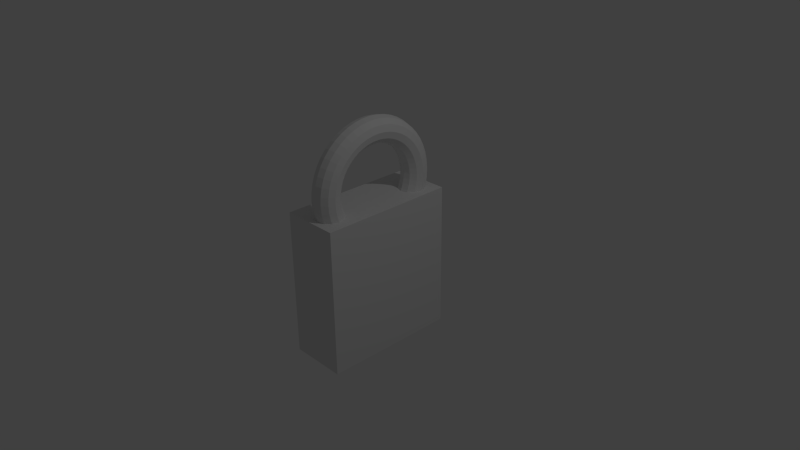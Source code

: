 # Source: lock.blend  (saved by Blender 2.69.0; exported with 4.5.12 LTS)
import bpy
from mathutils import Matrix  # noqa: F401  (used for matrix-valued properties, if any)

bpy.ops.wm.read_factory_settings(use_empty=True)
scene = bpy.context.scene
scene.name = 'Scene'

# ---- collections
col_collection_1 = bpy.data.collections.new('Collection 1'); scene.collection.children.link(col_collection_1)

# ---- world
world_world = bpy.data.worlds.new('World'); scene.world = world_world
world_world.color = (0.05088, 0.05088, 0.05088)
world_world.use_sun_shadow = False
world_world.sun_shadow_jitter_overblur = 0.0
world_world.cycles.sampling_method = 'MANUAL'
world_world.cycles.sample_map_resolution = 256

# ---- cameras
cam_camera = bpy.data.cameras.new('Camera')
cam_camera.clip_end = 100.0
cam_camera.lens = 35.0
cam_camera.sensor_width = 32.0
cam_camera.sensor_height = 18.0
cam_camera.ortho_scale = 7.314
cam_camera.dof.focus_distance = 0.0
cam_camera.dof.aperture_fstop = 128.0

# ---- lights
light_lamp = bpy.data.lights.new('Lamp', 'POINT')
light_lamp.transmission_factor = 0.0
light_lamp.cutoff_distance = 30.0
light_lamp.energy = 100.0
light_lamp.shadow_buffer_clip_start = 1.001
light_lamp.shadow_soft_size = 0.1
light_lamp.shadow_maximum_resolution = 0.006
light_lamp.use_absolute_resolution = True
light_lamp.cycles.use_multiple_importance_sampling = False

# ---- meshes
me_cube = bpy.data.meshes.new('Cube')
me_cube.from_pydata([(-1.0, -1.0, -1.0), (-1.0, 1.0, -1.0), (1.0, 1.0, -1.0), (1.0, -1.0, -1.0), (-1.0, -1.0, 1.0), (-1.0, 1.0, 1.0), (1.0, 1.0, 1.0), (1.0, -1.0, 1.0)], [], [(4, 5, 1, 0), (5, 6, 2, 1), (6, 7, 3, 2), (7, 4, 0, 3), (0, 1, 2, 3), (7, 6, 5, 4)])
_uv = me_cube.uv_layers.new(name='UVMap')
_uv.uv.foreach_set('vector', [0.5429, 0.6176, 0.4571, 0.6176, 0.4571, 0.5319, 0.5429, 0.5319, 0.3714, 0.6176, 0.3714, 0.5319, 0.4571, 0.5319, 0.4571, 0.6176, 0.3714, 0.5319, 0.3714, 0.4461, 0.4571, 0.4461, 0.4571, 0.5319, 0.4571, 0.5319, 0.4571, 0.4461, 0.5429, 0.4461, 0.5429, 0.5319, 0.5429, 0.7034, 0.4571, 0.7034, 0.4571, 0.6176, 0.5429, 0.6176, 0.5429, 0.6176, 0.6286, 0.6176, 0.6286, 0.7034, 0.5429, 0.7034])
me_cube.use_remesh_preserve_volume = False
me_cube.use_remesh_preserve_attributes = False
me_cube.use_mirror_vertex_groups = False
me_cube.update()
me_torus = bpy.data.meshes.new('Torus')
me_torus.from_pydata([(1.25, 0.0, 0.0), (1.217, 0.0, 0.125), (1.125, 0.0, 0.2165), (1.0, 0.0, 0.25), (0.875, 0.0, 0.2165), (0.7835, 0.0, 0.125), (0.75, 0.0, 3.062e-17), (0.7835, 0.0, -0.125), (0.875, 0.0, -0.2165), (1.0, 0.0, -0.25), (1.125, 0.0, -0.2165), (1.217, 0.0, -0.125), (1.239, 0.1632, 0.0), (1.206, 0.1588, 0.125), (1.115, 0.1468, 0.2165), (0.9914, 0.1305, 0.25), (0.8675, 0.1142, 0.2165), (0.7768, 0.1023, 0.125), (0.7436, 0.09789, 3.062e-17), (0.7768, 0.1023, -0.125), (0.8675, 0.1142, -0.2165), (0.9914, 0.1305, -0.25), (1.115, 0.1468, -0.2165), (1.206, 0.1588, -0.125), (1.207, 0.3235, 0.0), (1.175, 0.3149, 0.125), (1.087, 0.2912, 0.2165), (0.9659, 0.2588, 0.25), (0.8452, 0.2265, 0.2165), (0.7568, 0.2028, 0.125), (0.7244, 0.1941, 3.062e-17), (0.7568, 0.2028, -0.125), (0.8452, 0.2265, -0.2165), (0.9659, 0.2588, -0.25), (1.087, 0.2912, -0.2165), (1.175, 0.3149, -0.125), (1.155, 0.4784, 0.0), (1.124, 0.4655, 0.125), (1.039, 0.4305, 0.2165), (0.9239, 0.3827, 0.25), (0.8084, 0.3348, 0.2165), (0.7239, 0.2998, 0.125), (0.6929, 0.287, 3.062e-17), (0.7239, 0.2998, -0.125), (0.8084, 0.3348, -0.2165), (0.9239, 0.3827, -0.25), (1.039, 0.4305, -0.2165), (1.124, 0.4655, -0.125), (1.083, 0.625, 0.0), (1.054, 0.6083, 0.125), (0.9743, 0.5625, 0.2165), (0.866, 0.5, 0.25), (0.7578, 0.4375, 0.2165), (0.6785, 0.3917, 0.125), (0.6495, 0.375, 3.062e-17), (0.6785, 0.3917, -0.125), (0.7578, 0.4375, -0.2165), (0.866, 0.5, -0.25), (0.9743, 0.5625, -0.2165), (1.054, 0.6083, -0.125), (0.9917, 0.761, 0.0), (0.9651, 0.7406, 0.125), (0.8925, 0.6849, 0.2165), (0.7934, 0.6088, 0.25), (0.6942, 0.5327, 0.2165), (0.6216, 0.477, 0.125), (0.595, 0.4566, 3.062e-17), (0.6216, 0.477, -0.125), (0.6942, 0.5327, -0.2165), (0.7934, 0.6088, -0.25), (0.8925, 0.6849, -0.2165), (0.9651, 0.7406, -0.125), (0.8839, 0.8839, 0.0), (0.8602, 0.8602, 0.125), (0.7955, 0.7955, 0.2165), (0.7071, 0.7071, 0.25), (0.6187, 0.6187, 0.2165), (0.554, 0.554, 0.125), (0.5303, 0.5303, 3.062e-17), (0.554, 0.554, -0.125), (0.6187, 0.6187, -0.2165), (0.7071, 0.7071, -0.25), (0.7955, 0.7955, -0.2165), (0.8602, 0.8602, -0.125), (0.761, 0.9917, 0.0), (0.7406, 0.9651, 0.125), (0.6849, 0.8925, 0.2165), (0.6088, 0.7934, 0.25), (0.5327, 0.6942, 0.2165), (0.477, 0.6216, 0.125), (0.4566, 0.595, 3.062e-17), (0.477, 0.6216, -0.125), (0.5327, 0.6942, -0.2165), (0.6088, 0.7934, -0.25), (0.6849, 0.8925, -0.2165), (0.7406, 0.9651, -0.125), (0.625, 1.083, 0.0), (0.6083, 1.054, 0.125), (0.5625, 0.9743, 0.2165), (0.5, 0.866, 0.25), (0.4375, 0.7578, 0.2165), (0.3917, 0.6785, 0.125), (0.375, 0.6495, 3.062e-17), (0.3917, 0.6785, -0.125), (0.4375, 0.7578, -0.2165), (0.5, 0.866, -0.25), (0.5625, 0.9743, -0.2165), (0.6083, 1.054, -0.125), (0.4784, 1.155, 0.0), (0.4655, 1.124, 0.125), (0.4305, 1.039, 0.2165), (0.3827, 0.9239, 0.25), (0.3348, 0.8084, 0.2165), (0.2998, 0.7239, 0.125), (0.287, 0.6929, 3.062e-17), (0.2998, 0.7239, -0.125), (0.3348, 0.8084, -0.2165), (0.3827, 0.9239, -0.25), (0.4305, 1.039, -0.2165), (0.4655, 1.124, -0.125), (0.3235, 1.207, 0.0), (0.3149, 1.175, 0.125), (0.2912, 1.087, 0.2165), (0.2588, 0.9659, 0.25), (0.2265, 0.8452, 0.2165), (0.2028, 0.7568, 0.125), (0.1941, 0.7244, 3.062e-17), (0.2028, 0.7568, -0.125), (0.2265, 0.8452, -0.2165), (0.2588, 0.9659, -0.25), (0.2912, 1.087, -0.2165), (0.3149, 1.175, -0.125), (0.1632, 1.239, 0.0), (0.1588, 1.206, 0.125), (0.1468, 1.115, 0.2165), (0.1305, 0.9914, 0.25), (0.1142, 0.8675, 0.2165), (0.1023, 0.7768, 0.125), (0.09789, 0.7436, 3.062e-17), (0.1023, 0.7768, -0.125), (0.1142, 0.8675, -0.2165), (0.1305, 0.9914, -0.25), (0.1468, 1.115, -0.2165), (0.1588, 1.206, -0.125), (5.96e-08, 1.25, 0.0), (1.192e-07, 1.217, 0.125), (1.192e-07, 1.125, 0.2165), (8.941e-08, 1.0, 0.25), (8.941e-08, 0.875, 0.2165), (5.96e-08, 0.7835, 0.125), (8.941e-08, 0.75, 3.062e-17), (5.96e-08, 0.7835, -0.125), (8.941e-08, 0.875, -0.2165), (8.941e-08, 1.0, -0.25), (1.192e-07, 1.125, -0.2165), (1.192e-07, 1.217, -0.125), (-0.1632, 1.239, 0.0), (-0.1588, 1.206, 0.125), (-0.1468, 1.115, 0.2165), (-0.1305, 0.9914, 0.25), (-0.1142, 0.8675, 0.2165), (-0.1023, 0.7768, 0.125), (-0.09789, 0.7436, 3.062e-17), (-0.1023, 0.7768, -0.125), (-0.1142, 0.8675, -0.2165), (-0.1305, 0.9914, -0.25), (-0.1468, 1.115, -0.2165), (-0.1588, 1.206, -0.125), (-0.3235, 1.207, 0.0), (-0.3149, 1.175, 0.125), (-0.2912, 1.087, 0.2165), (-0.2588, 0.9659, 0.25), (-0.2265, 0.8452, 0.2165), (-0.2028, 0.7568, 0.125), (-0.1941, 0.7244, 3.062e-17), (-0.2028, 0.7568, -0.125), (-0.2265, 0.8452, -0.2165), (-0.2588, 0.9659, -0.25), (-0.2912, 1.087, -0.2165), (-0.3149, 1.175, -0.125), (-0.4784, 1.155, 0.0), (-0.4655, 1.124, 0.125), (-0.4305, 1.039, 0.2165), (-0.3827, 0.9239, 0.25), (-0.3348, 0.8084, 0.2165), (-0.2998, 0.7239, 0.125), (-0.287, 0.6929, 3.062e-17), (-0.2998, 0.7239, -0.125), (-0.3348, 0.8084, -0.2165), (-0.3827, 0.9239, -0.25), (-0.4305, 1.039, -0.2165), (-0.4655, 1.124, -0.125), (-0.625, 1.083, 0.0), (-0.6083, 1.054, 0.125), (-0.5625, 0.9743, 0.2165), (-0.5, 0.866, 0.25), (-0.4375, 0.7578, 0.2165), (-0.3917, 0.6785, 0.125), (-0.375, 0.6495, 3.062e-17), (-0.3917, 0.6785, -0.125), (-0.4375, 0.7578, -0.2165), (-0.5, 0.866, -0.25), (-0.5625, 0.9743, -0.2165), (-0.6083, 1.054, -0.125), (-0.761, 0.9917, 0.0), (-0.7406, 0.9651, 0.125), (-0.6849, 0.8925, 0.2165), (-0.6088, 0.7934, 0.25), (-0.5327, 0.6942, 0.2165), (-0.477, 0.6216, 0.125), (-0.4566, 0.595, 3.062e-17), (-0.477, 0.6216, -0.125), (-0.5327, 0.6942, -0.2165), (-0.6088, 0.7934, -0.25), (-0.6849, 0.8925, -0.2165), (-0.7406, 0.9651, -0.125), (-0.8839, 0.8839, 0.0), (-0.8602, 0.8602, 0.125), (-0.7955, 0.7955, 0.2165), (-0.7071, 0.7071, 0.25), (-0.6187, 0.6187, 0.2165), (-0.554, 0.554, 0.125), (-0.5303, 0.5303, 3.062e-17), (-0.554, 0.554, -0.125), (-0.6187, 0.6187, -0.2165), (-0.7071, 0.7071, -0.25), (-0.7955, 0.7955, -0.2165), (-0.8602, 0.8602, -0.125), (-0.9917, 0.761, 0.0), (-0.9651, 0.7406, 0.125), (-0.8925, 0.6849, 0.2165), (-0.7934, 0.6088, 0.25), (-0.6942, 0.5327, 0.2165), (-0.6216, 0.477, 0.125), (-0.595, 0.4566, 3.062e-17), (-0.6216, 0.477, -0.125), (-0.6942, 0.5327, -0.2165), (-0.7934, 0.6088, -0.25), (-0.8925, 0.6849, -0.2165), (-0.9651, 0.7406, -0.125), (-1.083, 0.625, 0.0), (-1.054, 0.6083, 0.125), (-0.9743, 0.5625, 0.2165), (-0.866, 0.5, 0.25), (-0.7578, 0.4375, 0.2165), (-0.6785, 0.3917, 0.125), (-0.6495, 0.375, 3.062e-17), (-0.6785, 0.3917, -0.125), (-0.7578, 0.4375, -0.2165), (-0.866, 0.5, -0.25), (-0.9743, 0.5625, -0.2165), (-1.054, 0.6083, -0.125), (-1.155, 0.4784, 0.0), (-1.124, 0.4655, 0.125), (-1.039, 0.4305, 0.2165), (-0.9239, 0.3827, 0.25), (-0.8084, 0.3348, 0.2165), (-0.7239, 0.2998, 0.125), (-0.6929, 0.287, 3.062e-17), (-0.7239, 0.2998, -0.125), (-0.8084, 0.3348, -0.2165), (-0.9239, 0.3827, -0.25), (-1.039, 0.4305, -0.2165), (-1.124, 0.4655, -0.125), (-1.207, 0.3235, 0.0), (-1.175, 0.3149, 0.125), (-1.087, 0.2912, 0.2165), (-0.9659, 0.2588, 0.25), (-0.8452, 0.2265, 0.2165), (-0.7568, 0.2028, 0.125), (-0.7244, 0.1941, 3.062e-17), (-0.7568, 0.2028, -0.125), (-0.8452, 0.2265, -0.2165), (-0.9659, 0.2588, -0.25), (-1.087, 0.2912, -0.2165), (-1.175, 0.3149, -0.125), (-1.239, 0.1632, 0.0), (-1.206, 0.1588, 0.125), (-1.115, 0.1468, 0.2165), (-0.9914, 0.1305, 0.25), (-0.8675, 0.1142, 0.2165), (-0.7768, 0.1023, 0.125), (-0.7436, 0.09789, 3.062e-17), (-0.7768, 0.1023, -0.125), (-0.8675, 0.1142, -0.2165), (-0.9914, 0.1305, -0.25), (-1.115, 0.1468, -0.2165), (-1.206, 0.1588, -0.125), (-1.25, 1.093e-07, 0.0), (-1.217, 1.064e-07, 0.125), (-1.125, 9.835e-08, 0.2165), (-1.0, 8.742e-08, 0.25), (-0.875, 7.649e-08, 0.2165), (-0.7835, 6.85e-08, 0.125), (-0.75, 6.557e-08, 3.062e-17), (-0.7835, 6.85e-08, -0.125), (-0.875, 7.649e-08, -0.2165), (-1.0, 8.742e-08, -0.25), (-1.125, 9.835e-08, -0.2165), (-1.217, 1.064e-07, -0.125), (-1.239, -0.1632, 0.0), (-1.206, -0.1588, 0.125), (-1.115, -0.1468, 0.2165), (-0.9914, -0.1305, 0.25), (-0.8675, -0.1142, 0.2165), (-0.7768, -0.1023, 0.125), (-0.7436, -0.09789, 3.062e-17), (-0.7768, -0.1023, -0.125), (-0.8675, -0.1142, -0.2165), (-0.9914, -0.1305, -0.25), (-1.115, -0.1468, -0.2165), (-1.206, -0.1588, -0.125), (-1.207, -0.3235, 0.0), (-1.175, -0.3149, 0.125), (-1.087, -0.2912, 0.2165), (-0.9659, -0.2588, 0.25), (-0.8452, -0.2265, 0.2165), (-0.7568, -0.2028, 0.125), (-0.7244, -0.1941, 3.062e-17), (-0.7568, -0.2028, -0.125), (-0.8452, -0.2265, -0.2165), (-0.9659, -0.2588, -0.25), (-1.087, -0.2912, -0.2165), (-1.175, -0.3149, -0.125), (-1.155, -0.4784, 0.0), (-1.124, -0.4655, 0.125), (-1.039, -0.4305, 0.2165), (-0.9239, -0.3827, 0.25), (-0.8084, -0.3348, 0.2165), (-0.7239, -0.2998, 0.125), (-0.6929, -0.287, 3.062e-17), (-0.7239, -0.2998, -0.125), (-0.8084, -0.3348, -0.2165), (-0.9239, -0.3827, -0.25), (-1.039, -0.4305, -0.2165), (-1.124, -0.4655, -0.125), (-1.083, -0.625, 0.0), (-1.054, -0.6083, 0.125), (-0.9743, -0.5625, 0.2165), (-0.866, -0.5, 0.25), (-0.7578, -0.4375, 0.2165), (-0.6785, -0.3917, 0.125), (-0.6495, -0.375, 3.062e-17), (-0.6785, -0.3917, -0.125), (-0.7578, -0.4375, -0.2165), (-0.866, -0.5, -0.25), (-0.9743, -0.5625, -0.2165), (-1.054, -0.6083, -0.125), (-0.9917, -0.761, 0.0), (-0.9651, -0.7406, 0.125), (-0.8925, -0.6849, 0.2165), (-0.7934, -0.6088, 0.25), (-0.6942, -0.5327, 0.2165), (-0.6216, -0.477, 0.125), (-0.595, -0.4566, 3.062e-17), (-0.6216, -0.477, -0.125), (-0.6942, -0.5327, -0.2165), (-0.7934, -0.6088, -0.25), (-0.8925, -0.6849, -0.2165), (-0.9651, -0.7406, -0.125), (-0.8839, -0.8839, 0.0), (-0.8602, -0.8602, 0.125), (-0.7955, -0.7955, 0.2165), (-0.7071, -0.7071, 0.25), (-0.6187, -0.6187, 0.2165), (-0.554, -0.554, 0.125), (-0.5303, -0.5303, 3.062e-17), (-0.554, -0.554, -0.125), (-0.6187, -0.6187, -0.2165), (-0.7071, -0.7071, -0.25), (-0.7955, -0.7955, -0.2165), (-0.8602, -0.8602, -0.125), (-0.761, -0.9917, 0.0), (-0.7406, -0.9651, 0.125), (-0.6849, -0.8925, 0.2165), (-0.6088, -0.7934, 0.25), (-0.5327, -0.6942, 0.2165), (-0.477, -0.6216, 0.125), (-0.4566, -0.595, 3.062e-17), (-0.477, -0.6216, -0.125), (-0.5327, -0.6942, -0.2165), (-0.6088, -0.7934, -0.25), (-0.6849, -0.8925, -0.2165), (-0.7406, -0.9651, -0.125), (-0.625, -1.083, 0.0), (-0.6083, -1.054, 0.125), (-0.5625, -0.9743, 0.2165), (-0.5, -0.866, 0.25), (-0.4375, -0.7578, 0.2165), (-0.3917, -0.6785, 0.125), (-0.375, -0.6495, 3.062e-17), (-0.3917, -0.6785, -0.125), (-0.4375, -0.7578, -0.2165), (-0.5, -0.866, -0.25), (-0.5625, -0.9743, -0.2165), (-0.6083, -1.054, -0.125), (-0.4784, -1.155, 0.0), (-0.4655, -1.124, 0.125), (-0.4305, -1.039, 0.2165), (-0.3827, -0.9239, 0.25), (-0.3348, -0.8084, 0.2165), (-0.2998, -0.7239, 0.125), (-0.287, -0.6929, 3.062e-17), (-0.2998, -0.7239, -0.125), (-0.3348, -0.8084, -0.2165), (-0.3827, -0.9239, -0.25), (-0.4305, -1.039, -0.2165), (-0.4655, -1.124, -0.125), (-0.3235, -1.207, 0.0), (-0.3149, -1.175, 0.125), (-0.2912, -1.087, 0.2165), (-0.2588, -0.9659, 0.25), (-0.2265, -0.8452, 0.2165), (-0.2028, -0.7568, 0.125), (-0.1941, -0.7244, 3.062e-17), (-0.2028, -0.7568, -0.125), (-0.2265, -0.8452, -0.2165), (-0.2588, -0.9659, -0.25), (-0.2912, -1.087, -0.2165), (-0.3149, -1.175, -0.125), (-0.1632, -1.239, 0.0), (-0.1588, -1.206, 0.125), (-0.1468, -1.115, 0.2165), (-0.1305, -0.9914, 0.25), (-0.1142, -0.8675, 0.2165), (-0.1023, -0.7768, 0.125), (-0.0979, -0.7436, 3.062e-17), (-0.1023, -0.7768, -0.125), (-0.1142, -0.8675, -0.2165), (-0.1305, -0.9914, -0.25), (-0.1468, -1.115, -0.2165), (-0.1588, -1.206, -0.125), (5.96e-08, -1.25, 0.0), (1.192e-07, -1.217, 0.125), (1.192e-07, -1.125, 0.2165), (8.941e-08, -1.0, 0.25), (8.941e-08, -0.875, 0.2165), (5.96e-08, -0.7835, 0.125), (8.941e-08, -0.75, 3.062e-17), (5.96e-08, -0.7835, -0.125), (8.941e-08, -0.875, -0.2165), (8.941e-08, -1.0, -0.25), (1.192e-07, -1.125, -0.2165), (1.192e-07, -1.217, -0.125), (0.1632, -1.239, 0.0), (0.1588, -1.206, 0.125), (0.1468, -1.115, 0.2165), (0.1305, -0.9914, 0.25), (0.1142, -0.8675, 0.2165), (0.1023, -0.7768, 0.125), (0.09789, -0.7436, 3.062e-17), (0.1023, -0.7768, -0.125), (0.1142, -0.8675, -0.2165), (0.1305, -0.9914, -0.25), (0.1468, -1.115, -0.2165), (0.1588, -1.206, -0.125), (0.3235, -1.207, 0.0), (0.3149, -1.175, 0.125), (0.2912, -1.087, 0.2165), (0.2588, -0.9659, 0.25), (0.2265, -0.8452, 0.2165), (0.2028, -0.7568, 0.125), (0.1941, -0.7244, 3.062e-17), (0.2028, -0.7568, -0.125), (0.2265, -0.8452, -0.2165), (0.2588, -0.9659, -0.25), (0.2912, -1.087, -0.2165), (0.3149, -1.175, -0.125), (0.4784, -1.155, 0.0), (0.4655, -1.124, 0.125), (0.4305, -1.039, 0.2165), (0.3827, -0.9239, 0.25), (0.3348, -0.8084, 0.2165), (0.2998, -0.7239, 0.125), (0.287, -0.6929, 3.062e-17), (0.2998, -0.7239, -0.125), (0.3348, -0.8084, -0.2165), (0.3827, -0.9239, -0.25), (0.4305, -1.039, -0.2165), (0.4655, -1.124, -0.125), (0.625, -1.083, 0.0), (0.6083, -1.054, 0.125), (0.5625, -0.9743, 0.2165), (0.5, -0.866, 0.25), (0.4375, -0.7578, 0.2165), (0.3917, -0.6785, 0.125), (0.375, -0.6495, 3.062e-17), (0.3917, -0.6785, -0.125), (0.4375, -0.7578, -0.2165), (0.5, -0.866, -0.25), (0.5625, -0.9743, -0.2165), (0.6083, -1.054, -0.125), (0.761, -0.9917, 0.0), (0.7406, -0.9651, 0.125), (0.6849, -0.8925, 0.2165), (0.6088, -0.7934, 0.25), (0.5327, -0.6942, 0.2165), (0.477, -0.6216, 0.125), (0.4566, -0.595, 3.062e-17), (0.477, -0.6216, -0.125), (0.5327, -0.6942, -0.2165), (0.6088, -0.7934, -0.25), (0.6849, -0.8925, -0.2165), (0.7406, -0.9651, -0.125), (0.8839, -0.8839, 0.0), (0.8602, -0.8602, 0.125), (0.7955, -0.7955, 0.2165), (0.7071, -0.7071, 0.25), (0.6187, -0.6187, 0.2165), (0.554, -0.554, 0.125), (0.5303, -0.5303, 3.062e-17), (0.554, -0.554, -0.125), (0.6187, -0.6187, -0.2165), (0.7071, -0.7071, -0.25), (0.7955, -0.7955, -0.2165), (0.8602, -0.8602, -0.125), (0.9917, -0.761, 0.0), (0.9651, -0.7406, 0.125), (0.8925, -0.6849, 0.2165), (0.7934, -0.6088, 0.25), (0.6942, -0.5327, 0.2165), (0.6216, -0.477, 0.125), (0.595, -0.4566, 3.062e-17), (0.6216, -0.477, -0.125), (0.6942, -0.5327, -0.2165), (0.7934, -0.6088, -0.25), (0.8925, -0.6849, -0.2165), (0.9651, -0.7406, -0.125), (1.083, -0.625, 0.0), (1.054, -0.6083, 0.125), (0.9743, -0.5625, 0.2165), (0.866, -0.5, 0.25), (0.7578, -0.4375, 0.2165), (0.6785, -0.3917, 0.125), (0.6495, -0.375, 3.062e-17), (0.6785, -0.3917, -0.125), (0.7578, -0.4375, -0.2165), (0.866, -0.5, -0.25), (0.9743, -0.5625, -0.2165), (1.054, -0.6083, -0.125), (1.155, -0.4784, 0.0), (1.124, -0.4655, 0.125), (1.039, -0.4305, 0.2165), (0.9239, -0.3827, 0.25), (0.8084, -0.3348, 0.2165), (0.7239, -0.2998, 0.125), (0.6929, -0.287, 3.062e-17), (0.7239, -0.2998, -0.125), (0.8084, -0.3348, -0.2165), (0.9239, -0.3827, -0.25), (1.039, -0.4305, -0.2165), (1.124, -0.4655, -0.125), (1.207, -0.3235, 0.0), (1.175, -0.3149, 0.125), (1.087, -0.2912, 0.2165), (0.9659, -0.2588, 0.25), (0.8452, -0.2265, 0.2165), (0.7568, -0.2028, 0.125), (0.7244, -0.1941, 3.062e-17), (0.7568, -0.2028, -0.125), (0.8452, -0.2265, -0.2165), (0.9659, -0.2588, -0.25), (1.087, -0.2912, -0.2165), (1.175, -0.3149, -0.125), (1.239, -0.1632, 0.0), (1.206, -0.1588, 0.125), (1.115, -0.1468, 0.2165), (0.9914, -0.1305, 0.25), (0.8675, -0.1142, 0.2165), (0.7768, -0.1023, 0.125), (0.7436, -0.09789, 3.062e-17), (0.7768, -0.1023, -0.125), (0.8675, -0.1142, -0.2165), (0.9914, -0.1305, -0.25), (1.115, -0.1468, -0.2165), (1.206, -0.1588, -0.125)], [], [(0, 12, 13, 1), (1, 13, 14, 2), (2, 14, 15, 3), (3, 15, 16, 4), (4, 16, 17, 5), (5, 17, 18, 6), (6, 18, 19, 7), (7, 19, 20, 8), (8, 20, 21, 9), (9, 21, 22, 10), (10, 22, 23, 11), (0, 11, 23, 12), (12, 24, 25, 13), (13, 25, 26, 14), (14, 26, 27, 15), (15, 27, 28, 16), (16, 28, 29, 17), (17, 29, 30, 18), (18, 30, 31, 19), (19, 31, 32, 20), (20, 32, 33, 21), (21, 33, 34, 22), (22, 34, 35, 23), (23, 35, 24, 12), (24, 36, 37, 25), (25, 37, 38, 26), (26, 38, 39, 27), (27, 39, 40, 28), (28, 40, 41, 29), (29, 41, 42, 30), (30, 42, 43, 31), (31, 43, 44, 32), (32, 44, 45, 33), (33, 45, 46, 34), (34, 46, 47, 35), (35, 47, 36, 24), (36, 48, 49, 37), (37, 49, 50, 38), (38, 50, 51, 39), (39, 51, 52, 40), (40, 52, 53, 41), (41, 53, 54, 42), (42, 54, 55, 43), (43, 55, 56, 44), (44, 56, 57, 45), (45, 57, 58, 46), (46, 58, 59, 47), (47, 59, 48, 36), (48, 60, 61, 49), (49, 61, 62, 50), (50, 62, 63, 51), (51, 63, 64, 52), (52, 64, 65, 53), (53, 65, 66, 54), (54, 66, 67, 55), (55, 67, 68, 56), (56, 68, 69, 57), (57, 69, 70, 58), (58, 70, 71, 59), (59, 71, 60, 48), (60, 72, 73, 61), (61, 73, 74, 62), (62, 74, 75, 63), (63, 75, 76, 64), (64, 76, 77, 65), (65, 77, 78, 66), (66, 78, 79, 67), (67, 79, 80, 68), (68, 80, 81, 69), (69, 81, 82, 70), (70, 82, 83, 71), (71, 83, 72, 60), (72, 84, 85, 73), (73, 85, 86, 74), (74, 86, 87, 75), (75, 87, 88, 76), (76, 88, 89, 77), (77, 89, 90, 78), (78, 90, 91, 79), (79, 91, 92, 80), (80, 92, 93, 81), (81, 93, 94, 82), (82, 94, 95, 83), (83, 95, 84, 72), (84, 96, 97, 85), (85, 97, 98, 86), (86, 98, 99, 87), (87, 99, 100, 88), (88, 100, 101, 89), (89, 101, 102, 90), (90, 102, 103, 91), (91, 103, 104, 92), (92, 104, 105, 93), (93, 105, 106, 94), (94, 106, 107, 95), (95, 107, 96, 84), (96, 108, 109, 97), (97, 109, 110, 98), (98, 110, 111, 99), (99, 111, 112, 100), (100, 112, 113, 101), (101, 113, 114, 102), (102, 114, 115, 103), (103, 115, 116, 104), (104, 116, 117, 105), (105, 117, 118, 106), (106, 118, 119, 107), (107, 119, 108, 96), (108, 120, 121, 109), (109, 121, 122, 110), (110, 122, 123, 111), (111, 123, 124, 112), (112, 124, 125, 113), (113, 125, 126, 114), (114, 126, 127, 115), (115, 127, 128, 116), (116, 128, 129, 117), (117, 129, 130, 118), (118, 130, 131, 119), (119, 131, 120, 108), (120, 132, 133, 121), (121, 133, 134, 122), (122, 134, 135, 123), (123, 135, 136, 124), (124, 136, 137, 125), (125, 137, 138, 126), (126, 138, 139, 127), (127, 139, 140, 128), (128, 140, 141, 129), (129, 141, 142, 130), (130, 142, 143, 131), (131, 143, 132, 120), (132, 144, 145, 133), (133, 145, 146, 134), (134, 146, 147, 135), (135, 147, 148, 136), (136, 148, 149, 137), (137, 149, 150, 138), (138, 150, 151, 139), (139, 151, 152, 140), (140, 152, 153, 141), (141, 153, 154, 142), (142, 154, 155, 143), (143, 155, 144, 132), (144, 156, 157, 145), (145, 157, 158, 146), (146, 158, 159, 147), (147, 159, 160, 148), (148, 160, 161, 149), (149, 161, 162, 150), (150, 162, 163, 151), (151, 163, 164, 152), (152, 164, 165, 153), (153, 165, 166, 154), (154, 166, 167, 155), (155, 167, 156, 144), (156, 168, 169, 157), (157, 169, 170, 158), (158, 170, 171, 159), (159, 171, 172, 160), (160, 172, 173, 161), (161, 173, 174, 162), (162, 174, 175, 163), (163, 175, 176, 164), (164, 176, 177, 165), (165, 177, 178, 166), (166, 178, 179, 167), (167, 179, 168, 156), (168, 180, 181, 169), (169, 181, 182, 170), (170, 182, 183, 171), (171, 183, 184, 172), (172, 184, 185, 173), (173, 185, 186, 174), (174, 186, 187, 175), (175, 187, 188, 176), (176, 188, 189, 177), (177, 189, 190, 178), (178, 190, 191, 179), (179, 191, 180, 168), (180, 192, 193, 181), (181, 193, 194, 182), (182, 194, 195, 183), (183, 195, 196, 184), (184, 196, 197, 185), (185, 197, 198, 186), (186, 198, 199, 187), (187, 199, 200, 188), (188, 200, 201, 189), (189, 201, 202, 190), (190, 202, 203, 191), (191, 203, 192, 180), (192, 204, 205, 193), (193, 205, 206, 194), (194, 206, 207, 195), (195, 207, 208, 196), (196, 208, 209, 197), (197, 209, 210, 198), (198, 210, 211, 199), (199, 211, 212, 200), (200, 212, 213, 201), (201, 213, 214, 202), (202, 214, 215, 203), (203, 215, 204, 192), (204, 216, 217, 205), (205, 217, 218, 206), (206, 218, 219, 207), (207, 219, 220, 208), (208, 220, 221, 209), (209, 221, 222, 210), (210, 222, 223, 211), (211, 223, 224, 212), (212, 224, 225, 213), (213, 225, 226, 214), (214, 226, 227, 215), (215, 227, 216, 204), (216, 228, 229, 217), (217, 229, 230, 218), (218, 230, 231, 219), (219, 231, 232, 220), (220, 232, 233, 221), (221, 233, 234, 222), (222, 234, 235, 223), (223, 235, 236, 224), (224, 236, 237, 225), (225, 237, 238, 226), (226, 238, 239, 227), (227, 239, 228, 216), (228, 240, 241, 229), (229, 241, 242, 230), (230, 242, 243, 231), (231, 243, 244, 232), (232, 244, 245, 233), (233, 245, 246, 234), (234, 246, 247, 235), (235, 247, 248, 236), (236, 248, 249, 237), (237, 249, 250, 238), (238, 250, 251, 239), (239, 251, 240, 228), (240, 252, 253, 241), (241, 253, 254, 242), (242, 254, 255, 243), (243, 255, 256, 244), (244, 256, 257, 245), (245, 257, 258, 246), (246, 258, 259, 247), (247, 259, 260, 248), (248, 260, 261, 249), (249, 261, 262, 250), (250, 262, 263, 251), (251, 263, 252, 240), (252, 264, 265, 253), (253, 265, 266, 254), (254, 266, 267, 255), (255, 267, 268, 256), (256, 268, 269, 257), (257, 269, 270, 258), (258, 270, 271, 259), (259, 271, 272, 260), (260, 272, 273, 261), (261, 273, 274, 262), (262, 274, 275, 263), (263, 275, 264, 252), (264, 276, 277, 265), (265, 277, 278, 266), (266, 278, 279, 267), (267, 279, 280, 268), (268, 280, 281, 269), (269, 281, 282, 270), (270, 282, 283, 271), (271, 283, 284, 272), (272, 284, 285, 273), (273, 285, 286, 274), (274, 286, 287, 275), (275, 287, 276, 264), (276, 288, 289, 277), (277, 289, 290, 278), (278, 290, 291, 279), (279, 291, 292, 280), (280, 292, 293, 281), (281, 293, 294, 282), (282, 294, 295, 283), (283, 295, 296, 284), (284, 296, 297, 285), (285, 297, 298, 286), (286, 298, 299, 287), (287, 299, 288, 276), (288, 300, 301, 289), (289, 301, 302, 290), (290, 302, 303, 291), (291, 303, 304, 292), (292, 304, 305, 293), (293, 305, 306, 294), (294, 306, 307, 295), (295, 307, 308, 296), (296, 308, 309, 297), (297, 309, 310, 298), (298, 310, 311, 299), (299, 311, 300, 288), (300, 312, 313, 301), (301, 313, 314, 302), (302, 314, 315, 303), (303, 315, 316, 304), (304, 316, 317, 305), (305, 317, 318, 306), (306, 318, 319, 307), (307, 319, 320, 308), (308, 320, 321, 309), (309, 321, 322, 310), (310, 322, 323, 311), (311, 323, 312, 300), (312, 324, 325, 313), (313, 325, 326, 314), (314, 326, 327, 315), (315, 327, 328, 316), (316, 328, 329, 317), (317, 329, 330, 318), (318, 330, 331, 319), (319, 331, 332, 320), (320, 332, 333, 321), (321, 333, 334, 322), (322, 334, 335, 323), (323, 335, 324, 312), (324, 336, 337, 325), (325, 337, 338, 326), (326, 338, 339, 327), (327, 339, 340, 328), (328, 340, 341, 329), (329, 341, 342, 330), (330, 342, 343, 331), (331, 343, 344, 332), (332, 344, 345, 333), (333, 345, 346, 334), (334, 346, 347, 335), (335, 347, 336, 324), (336, 348, 349, 337), (337, 349, 350, 338), (338, 350, 351, 339), (339, 351, 352, 340), (340, 352, 353, 341), (341, 353, 354, 342), (342, 354, 355, 343), (343, 355, 356, 344), (344, 356, 357, 345), (345, 357, 358, 346), (346, 358, 359, 347), (347, 359, 348, 336), (348, 360, 361, 349), (349, 361, 362, 350), (350, 362, 363, 351), (351, 363, 364, 352), (352, 364, 365, 353), (353, 365, 366, 354), (354, 366, 367, 355), (355, 367, 368, 356), (356, 368, 369, 357), (357, 369, 370, 358), (358, 370, 371, 359), (359, 371, 360, 348), (360, 372, 373, 361), (361, 373, 374, 362), (362, 374, 375, 363), (363, 375, 376, 364), (364, 376, 377, 365), (365, 377, 378, 366), (366, 378, 379, 367), (367, 379, 380, 368), (368, 380, 381, 369), (369, 381, 382, 370), (370, 382, 383, 371), (371, 383, 372, 360), (372, 384, 385, 373), (373, 385, 386, 374), (374, 386, 387, 375), (375, 387, 388, 376), (376, 388, 389, 377), (377, 389, 390, 378), (378, 390, 391, 379), (379, 391, 392, 380), (380, 392, 393, 381), (381, 393, 394, 382), (382, 394, 395, 383), (383, 395, 384, 372), (384, 396, 397, 385), (385, 397, 398, 386), (386, 398, 399, 387), (387, 399, 400, 388), (388, 400, 401, 389), (389, 401, 402, 390), (390, 402, 403, 391), (391, 403, 404, 392), (392, 404, 405, 393), (393, 405, 406, 394), (394, 406, 407, 395), (395, 407, 396, 384), (396, 408, 409, 397), (397, 409, 410, 398), (398, 410, 411, 399), (399, 411, 412, 400), (400, 412, 413, 401), (401, 413, 414, 402), (402, 414, 415, 403), (403, 415, 416, 404), (404, 416, 417, 405), (405, 417, 418, 406), (406, 418, 419, 407), (407, 419, 408, 396), (408, 420, 421, 409), (409, 421, 422, 410), (410, 422, 423, 411), (411, 423, 424, 412), (412, 424, 425, 413), (413, 425, 426, 414), (414, 426, 427, 415), (415, 427, 428, 416), (416, 428, 429, 417), (417, 429, 430, 418), (418, 430, 431, 419), (419, 431, 420, 408), (420, 432, 433, 421), (421, 433, 434, 422), (422, 434, 435, 423), (423, 435, 436, 424), (424, 436, 437, 425), (425, 437, 438, 426), (426, 438, 439, 427), (427, 439, 440, 428), (428, 440, 441, 429), (429, 441, 442, 430), (430, 442, 443, 431), (431, 443, 432, 420), (432, 444, 445, 433), (433, 445, 446, 434), (434, 446, 447, 435), (435, 447, 448, 436), (436, 448, 449, 437), (437, 449, 450, 438), (438, 450, 451, 439), (439, 451, 452, 440), (440, 452, 453, 441), (441, 453, 454, 442), (442, 454, 455, 443), (443, 455, 444, 432), (444, 456, 457, 445), (445, 457, 458, 446), (446, 458, 459, 447), (447, 459, 460, 448), (448, 460, 461, 449), (449, 461, 462, 450), (450, 462, 463, 451), (451, 463, 464, 452), (452, 464, 465, 453), (453, 465, 466, 454), (454, 466, 467, 455), (455, 467, 456, 444), (456, 468, 469, 457), (457, 469, 470, 458), (458, 470, 471, 459), (459, 471, 472, 460), (460, 472, 473, 461), (461, 473, 474, 462), (462, 474, 475, 463), (463, 475, 476, 464), (464, 476, 477, 465), (465, 477, 478, 466), (466, 478, 479, 467), (467, 479, 468, 456), (468, 480, 481, 469), (469, 481, 482, 470), (470, 482, 483, 471), (471, 483, 484, 472), (472, 484, 485, 473), (473, 485, 486, 474), (474, 486, 487, 475), (475, 487, 488, 476), (476, 488, 489, 477), (477, 489, 490, 478), (478, 490, 491, 479), (479, 491, 480, 468), (480, 492, 493, 481), (481, 493, 494, 482), (482, 494, 495, 483), (483, 495, 496, 484), (484, 496, 497, 485), (485, 497, 498, 486), (486, 498, 499, 487), (487, 499, 500, 488), (488, 500, 501, 489), (489, 501, 502, 490), (490, 502, 503, 491), (491, 503, 492, 480), (492, 504, 505, 493), (493, 505, 506, 494), (494, 506, 507, 495), (495, 507, 508, 496), (496, 508, 509, 497), (497, 509, 510, 498), (498, 510, 511, 499), (499, 511, 512, 500), (500, 512, 513, 501), (501, 513, 514, 502), (502, 514, 515, 503), (503, 515, 504, 492), (504, 516, 517, 505), (505, 517, 518, 506), (506, 518, 519, 507), (507, 519, 520, 508), (508, 520, 521, 509), (509, 521, 522, 510), (510, 522, 523, 511), (511, 523, 524, 512), (512, 524, 525, 513), (513, 525, 526, 514), (514, 526, 527, 515), (515, 527, 516, 504), (516, 528, 529, 517), (517, 529, 530, 518), (518, 530, 531, 519), (519, 531, 532, 520), (520, 532, 533, 521), (521, 533, 534, 522), (522, 534, 535, 523), (523, 535, 536, 524), (524, 536, 537, 525), (525, 537, 538, 526), (526, 538, 539, 527), (527, 539, 528, 516), (528, 540, 541, 529), (529, 541, 542, 530), (530, 542, 543, 531), (531, 543, 544, 532), (532, 544, 545, 533), (533, 545, 546, 534), (534, 546, 547, 535), (535, 547, 548, 536), (536, 548, 549, 537), (537, 549, 550, 538), (538, 550, 551, 539), (539, 551, 540, 528), (540, 552, 553, 541), (541, 553, 554, 542), (542, 554, 555, 543), (543, 555, 556, 544), (544, 556, 557, 545), (545, 557, 558, 546), (546, 558, 559, 547), (547, 559, 560, 548), (548, 560, 561, 549), (549, 561, 562, 550), (550, 562, 563, 551), (551, 563, 552, 540), (552, 564, 565, 553), (553, 565, 566, 554), (554, 566, 567, 555), (555, 567, 568, 556), (556, 568, 569, 557), (557, 569, 570, 558), (558, 570, 571, 559), (559, 571, 572, 560), (560, 572, 573, 561), (561, 573, 574, 562), (562, 574, 575, 563), (563, 575, 564, 552), (564, 0, 1, 565), (565, 1, 2, 566), (566, 2, 3, 567), (567, 3, 4, 568), (568, 4, 5, 569), (569, 5, 6, 570), (570, 6, 7, 571), (571, 7, 8, 572), (572, 8, 9, 573), (573, 9, 10, 574), (574, 10, 11, 575), (575, 11, 0, 564)])
_uv = me_torus.uv_layers.new(name='UVMap')
_uv.uv.foreach_set('vector', [0.4008, 0.0269, 0.4041, 0.0164, 0.4154, 0.01848, 0.4122, 0.02869, 0.01001, 0.1269, 0.01049, 0.1152, 0.02061, 0.1192, 0.02017, 0.1301, 0.02017, 0.1301, 0.02061, 0.1192, 0.03225, 0.12, 0.03186, 0.1297, 0.33, 0.36, 0.3232, 0.3513, 0.3316, 0.344, 0.3375, 0.3515, 0.3375, 0.3515, 0.3316, 0.344, 0.3415, 0.3382, 0.3468, 0.3449, 0.3468, 0.3449, 0.3415, 0.3382, 0.3502, 0.3354, 0.3553, 0.3419, 0.4461, 0.308, 0.448, 0.3143, 0.4367, 0.3163, 0.4347, 0.3098, 0.0727, 0.214, 0.06671, 0.2186, 0.05755, 0.2127, 0.06424, 0.2075, 0.06424, 0.2075, 0.05755, 0.2127, 0.05007, 0.2038, 0.05772, 0.1978, 0.2411, 0.05659, 0.2386, 0.06725, 0.2279, 0.06415, 0.2307, 0.05215, 0.2307, 0.05215, 0.2279, 0.06415, 0.2165, 0.06304, 0.2195, 0.05007, 0.2105, 0.05088, 0.2195, 0.05007, 0.2165, 0.06304, 0.2074, 0.06421, 0.4041, 0.0164, 0.4078, 0.007342, 0.419, 0.009662, 0.4154, 0.01848, 0.01049, 0.1152, 0.01276, 0.1032, 0.02272, 0.1082, 0.02061, 0.1192, 0.02061, 0.1192, 0.02272, 0.1082, 0.03412, 0.1103, 0.03225, 0.12, 0.3232, 0.3513, 0.3174, 0.3417, 0.3265, 0.3356, 0.3316, 0.344, 0.3316, 0.344, 0.3265, 0.3356, 0.3369, 0.3306, 0.3415, 0.3382, 0.3415, 0.3382, 0.3369, 0.3306, 0.3458, 0.3282, 0.3502, 0.3354, 0.448, 0.3143, 0.4502, 0.3198, 0.439, 0.322, 0.4367, 0.3163, 0.06671, 0.2186, 0.06132, 0.2243, 0.05153, 0.219, 0.05755, 0.2127, 0.05755, 0.2127, 0.05153, 0.219, 0.04319, 0.211, 0.05007, 0.2038, 0.2386, 0.06725, 0.2374, 0.07842, 0.2265, 0.07671, 0.2279, 0.06415, 0.2279, 0.06415, 0.2265, 0.07671, 0.215, 0.07662, 0.2165, 0.06304, 0.2165, 0.06304, 0.215, 0.07662, 0.2059, 0.07817, 0.2074, 0.06421, 0.006919, 0.09683, 0.01107, 0.08465, 0.0168, 0.09139, 0.01276, 0.1032, 0.01276, 0.1032, 0.0168, 0.09139, 0.02646, 0.09719, 0.02272, 0.1082, 0.02272, 0.1082, 0.02646, 0.09719, 0.03744, 0.1005, 0.03412, 0.1103, 0.3174, 0.3417, 0.3125, 0.3313, 0.3223, 0.3265, 0.3265, 0.3356, 0.3265, 0.3356, 0.3223, 0.3265, 0.3332, 0.3225, 0.3369, 0.3306, 0.3369, 0.3306, 0.3332, 0.3225, 0.3422, 0.3204, 0.3458, 0.3282, 0.06993, 0.2253, 0.06544, 0.2316, 0.05663, 0.2308, 0.06132, 0.2243, 0.06132, 0.2243, 0.05663, 0.2308, 0.04629, 0.2264, 0.05153, 0.219, 0.05153, 0.219, 0.04629, 0.2264, 0.0372, 0.2194, 0.04319, 0.211, 0.2374, 0.07842, 0.2374, 0.08989, 0.2265, 0.08962, 0.2265, 0.07671, 0.2265, 0.07671, 0.2265, 0.08962, 0.215, 0.09058, 0.215, 0.07662, 0.215, 0.07662, 0.215, 0.09058, 0.2059, 0.09251, 0.2059, 0.07817, 0.01107, 0.08465, 0.01697, 0.07275, 0.02254, 0.07981, 0.0168, 0.09139, 0.0168, 0.09139, 0.02254, 0.07981, 0.03176, 0.08648, 0.02646, 0.09719, 0.02646, 0.09719, 0.03176, 0.08648, 0.04216, 0.09099, 0.03744, 0.1005, 0.3125, 0.3313, 0.3088, 0.3203, 0.319, 0.3168, 0.3223, 0.3265, 0.3223, 0.3265, 0.319, 0.3168, 0.3302, 0.3138, 0.3332, 0.3225, 0.3332, 0.3225, 0.3302, 0.3138, 0.3394, 0.3121, 0.3422, 0.3204, 0.06544, 0.2316, 0.06169, 0.2386, 0.05271, 0.2382, 0.05663, 0.2308, 0.05663, 0.2308, 0.05271, 0.2382, 0.04191, 0.2346, 0.04629, 0.2264, 0.04629, 0.2264, 0.04191, 0.2346, 0.0322, 0.2287, 0.0372, 0.2194, 0.2374, 0.08989, 0.2386, 0.1015, 0.2279, 0.1027, 0.2265, 0.08962, 0.2265, 0.08962, 0.2279, 0.1027, 0.2165, 0.1047, 0.215, 0.09058, 0.215, 0.09058, 0.2165, 0.1047, 0.2074, 0.107, 0.2059, 0.09251, 0.01697, 0.07275, 0.0245, 0.06133, 0.02987, 0.06869, 0.02254, 0.07981, 0.02254, 0.07981, 0.02987, 0.06869, 0.03854, 0.07621, 0.03176, 0.08648, 0.03176, 0.08648, 0.03854, 0.07621, 0.04818, 0.08185, 0.04216, 0.09099, 0.3088, 0.3203, 0.3062, 0.3088, 0.3167, 0.3068, 0.319, 0.3168, 0.319, 0.3168, 0.3167, 0.3068, 0.3282, 0.3049, 0.3302, 0.3138, 0.3302, 0.3138, 0.3282, 0.3049, 0.3374, 0.3035, 0.3394, 0.3121, 0.06169, 0.2386, 0.05875, 0.2463, 0.04964, 0.2462, 0.05271, 0.2382, 0.05271, 0.2382, 0.04964, 0.2462, 0.03849, 0.2435, 0.04191, 0.2346, 0.04191, 0.2346, 0.03849, 0.2435, 0.02828, 0.239, 0.0322, 0.2287, 0.2386, 0.1015, 0.2411, 0.113, 0.2307, 0.1156, 0.2279, 0.1027, 0.2279, 0.1027, 0.2307, 0.1156, 0.2195, 0.1187, 0.2165, 0.1047, 0.2165, 0.1047, 0.2195, 0.1187, 0.2105, 0.1214, 0.2074, 0.107, 0.0245, 0.06133, 0.03355, 0.05059, 0.03868, 0.05824, 0.02987, 0.06869, 0.02987, 0.06869, 0.03868, 0.05824, 0.04668, 0.06654, 0.03854, 0.07621, 0.03854, 0.07621, 0.04668, 0.06654, 0.05542, 0.07326, 0.04818, 0.08185, 0.3062, 0.3088, 0.3047, 0.2971, 0.3155, 0.2965, 0.3167, 0.3068, 0.3167, 0.3068, 0.3155, 0.2965, 0.327, 0.2957, 0.3282, 0.3049, 0.3282, 0.3049, 0.327, 0.2957, 0.3363, 0.2947, 0.3374, 0.3035, 0.05875, 0.2463, 0.05667, 0.2544, 0.04746, 0.2547, 0.04964, 0.2462, 0.04964, 0.2462, 0.04746, 0.2547, 0.03606, 0.253, 0.03849, 0.2435, 0.03849, 0.2435, 0.03606, 0.253, 0.02551, 0.2498, 0.02828, 0.239, 0.2411, 0.113, 0.2448, 0.1242, 0.2348, 0.1283, 0.2307, 0.1156, 0.2307, 0.1156, 0.2348, 0.1283, 0.2239, 0.1324, 0.2195, 0.1187, 0.2195, 0.1187, 0.2239, 0.1324, 0.2151, 0.1354, 0.2105, 0.1214, 0.03355, 0.05059, 0.04395, 0.04071, 0.0488, 0.04863, 0.03868, 0.05824, 0.03868, 0.05824, 0.0488, 0.04863, 0.05605, 0.05765, 0.04668, 0.06654, 0.04668, 0.06654, 0.05605, 0.05765, 0.06374, 0.06536, 0.05542, 0.07326, 0.3047, 0.2971, 0.3045, 0.2853, 0.3153, 0.2862, 0.3155, 0.2965, 0.3155, 0.2965, 0.3153, 0.2862, 0.3269, 0.2864, 0.327, 0.2957, 0.327, 0.2957, 0.3269, 0.2864, 0.3362, 0.2859, 0.3363, 0.2947, 0.05667, 0.2544, 0.05549, 0.263, 0.04622, 0.2636, 0.04746, 0.2547, 0.04746, 0.2547, 0.04622, 0.2636, 0.03467, 0.263, 0.03606, 0.253, 0.03606, 0.253, 0.03467, 0.263, 0.02392, 0.2612, 0.02551, 0.2498, 0.2448, 0.1242, 0.2495, 0.135, 0.2402, 0.1404, 0.2348, 0.1283, 0.2348, 0.1283, 0.2402, 0.1404, 0.2298, 0.1455, 0.2239, 0.1324, 0.2239, 0.1324, 0.2298, 0.1455, 0.2211, 0.1489, 0.2151, 0.1354, 0.04395, 0.04071, 0.05554, 0.03186, 0.06008, 0.04001, 0.0488, 0.04863, 0.0488, 0.04863, 0.06008, 0.04001, 0.06647, 0.04968, 0.05605, 0.05765, 0.05605, 0.05765, 0.06647, 0.04968, 0.07301, 0.05828, 0.06374, 0.06536, 0.3045, 0.2853, 0.3055, 0.2737, 0.3162, 0.2761, 0.3153, 0.2862, 0.3153, 0.2862, 0.3162, 0.2761, 0.3277, 0.2773, 0.3269, 0.2864, 0.3269, 0.2864, 0.3277, 0.2773, 0.3369, 0.2772, 0.3362, 0.2859, 0.05549, 0.263, 0.05521, 0.2717, 0.04594, 0.2728, 0.04622, 0.2636, 0.04622, 0.2636, 0.04594, 0.2728, 0.03435, 0.2732, 0.03467, 0.263, 0.03467, 0.263, 0.03435, 0.2732, 0.02356, 0.2729, 0.02392, 0.2612, 0.2495, 0.135, 0.2554, 0.1451, 0.2467, 0.1517, 0.2402, 0.1404, 0.2402, 0.1404, 0.2467, 0.1517, 0.2368, 0.1577, 0.2298, 0.1455, 0.2298, 0.1455, 0.2368, 0.1577, 0.2283, 0.1615, 0.2211, 0.1489, 0.05554, 0.03186, 0.0681, 0.02419, 0.0723, 0.03255, 0.06008, 0.04001, 0.06008, 0.04001, 0.0723, 0.03255, 0.07778, 0.04278, 0.06647, 0.04968, 0.06647, 0.04968, 0.07778, 0.04278, 0.08306, 0.05214, 0.07301, 0.05828, 0.3055, 0.2737, 0.3077, 0.2624, 0.3181, 0.2662, 0.3162, 0.2761, 0.3162, 0.2761, 0.3181, 0.2662, 0.3294, 0.2685, 0.3277, 0.2773, 0.3277, 0.2773, 0.3294, 0.2685, 0.3386, 0.2687, 0.3369, 0.2772, 0.05521, 0.2717, 0.05586, 0.2805, 0.04661, 0.282, 0.04594, 0.2728, 0.04594, 0.2728, 0.04661, 0.282, 0.03511, 0.2835, 0.03435, 0.2732, 0.03435, 0.2732, 0.03511, 0.2835, 0.02442, 0.2846, 0.02356, 0.2729, 0.2554, 0.1451, 0.2621, 0.1544, 0.2543, 0.1622, 0.2467, 0.1517, 0.2467, 0.1517, 0.2543, 0.1622, 0.245, 0.169, 0.2368, 0.1577, 0.2368, 0.1577, 0.245, 0.169, 0.2368, 0.1731, 0.2283, 0.1615, 0.0681, 0.02419, 0.08143, 0.01784, 0.08528, 0.02636, 0.0723, 0.03255, 0.0723, 0.03255, 0.08528, 0.02636, 0.08978, 0.03706, 0.07778, 0.04278, 0.07778, 0.04278, 0.08978, 0.03706, 0.09373, 0.04706, 0.08306, 0.05214, 0.3077, 0.2624, 0.3111, 0.2517, 0.321, 0.2568, 0.3181, 0.2662, 0.3181, 0.2662, 0.321, 0.2568, 0.332, 0.2601, 0.3294, 0.2685, 0.3294, 0.2685, 0.332, 0.2601, 0.3411, 0.2607, 0.3386, 0.2687, 0.05586, 0.2805, 0.05741, 0.2892, 0.04824, 0.2911, 0.04661, 0.282, 0.04661, 0.282, 0.04824, 0.2911, 0.03692, 0.2936, 0.03511, 0.2835, 0.03511, 0.2835, 0.03692, 0.2936, 0.02649, 0.2962, 0.02442, 0.2846, 0.2621, 0.1544, 0.2697, 0.1627, 0.2628, 0.1715, 0.2543, 0.1622, 0.2543, 0.1622, 0.2628, 0.1715, 0.2543, 0.1791, 0.245, 0.169, 0.245, 0.169, 0.2543, 0.1791, 0.2463, 0.1835, 0.2368, 0.1731, 0.08143, 0.01784, 0.0953, 0.0129, 0.09877, 0.02156, 0.08528, 0.02636, 0.08528, 0.02636, 0.09877, 0.02156, 0.1023, 0.03262, 0.08978, 0.03706, 0.08978, 0.03706, 0.1023, 0.03262, 0.1048, 0.04311, 0.09373, 0.04706, 0.3111, 0.2517, 0.3156, 0.2417, 0.325, 0.2481, 0.321, 0.2568, 0.321, 0.2568, 0.325, 0.2481, 0.3355, 0.2523, 0.332, 0.2601, 0.332, 0.2601, 0.3355, 0.2523, 0.3445, 0.2532, 0.3411, 0.2607, 0.05741, 0.2892, 0.05985, 0.2977, 0.05078, 0.2999, 0.04824, 0.2911, 0.04824, 0.2911, 0.05078, 0.2999, 0.03976, 0.3035, 0.03692, 0.2936, 0.03692, 0.2936, 0.03976, 0.3035, 0.02974, 0.3076, 0.02649, 0.2962, 0.2697, 0.1627, 0.278, 0.1698, 0.2721, 0.1796, 0.2628, 0.1715, 0.2628, 0.1715, 0.2721, 0.1796, 0.2643, 0.1878, 0.2543, 0.1791, 0.2543, 0.1791, 0.2643, 0.1878, 0.2566, 0.1924, 0.2463, 0.1835, 0.0953, 0.0129, 0.1095, 0.009473, 0.1126, 0.01823, 0.09877, 0.02156, 0.09877, 0.02156, 0.1126, 0.01823, 0.115, 0.02953, 0.1023, 0.03262, 0.1023, 0.03262, 0.115, 0.02953, 0.1162, 0.04037, 0.1048, 0.04311, 0.3156, 0.2417, 0.3211, 0.2326, 0.3298, 0.2401, 0.325, 0.2481, 0.325, 0.2481, 0.3298, 0.2401, 0.3399, 0.2452, 0.3355, 0.2523, 0.4415, 0.4397, 0.439, 0.4341, 0.4502, 0.4316, 0.4527, 0.4369, 0.05985, 0.2977, 0.06312, 0.3058, 0.0542, 0.3084, 0.05078, 0.2999, 0.05078, 0.2999, 0.0542, 0.3084, 0.04358, 0.313, 0.03976, 0.3035, 0.03976, 0.3035, 0.04358, 0.313, 0.03411, 0.3184, 0.02974, 0.3076, 0.278, 0.1698, 0.2868, 0.1758, 0.2821, 0.1862, 0.2721, 0.1796, 0.2721, 0.1796, 0.2821, 0.1862, 0.2751, 0.195, 0.2643, 0.1878, 0.4193, 0.2071, 0.4154, 0.2158, 0.4041, 0.2133, 0.4081, 0.2044, 0.1095, 0.009473, 0.1237, 0.007609, 0.1264, 0.01641, 0.1126, 0.01823, 0.1126, 0.01823, 0.1264, 0.01641, 0.1278, 0.02786, 0.115, 0.02953, 0.115, 0.02953, 0.1278, 0.02786, 0.1275, 0.03888, 0.1162, 0.04037, 0.3211, 0.2326, 0.3275, 0.2246, 0.3354, 0.2331, 0.3298, 0.2401, 0.3298, 0.2401, 0.3354, 0.2331, 0.3449, 0.2389, 0.3399, 0.2452, 0.439, 0.4341, 0.4367, 0.4276, 0.448, 0.4254, 0.4502, 0.4316, 0.06312, 0.3058, 0.06718, 0.3134, 0.05844, 0.3163, 0.0542, 0.3084, 0.0542, 0.3084, 0.05844, 0.3163, 0.04832, 0.3219, 0.04358, 0.313, 0.04358, 0.313, 0.04832, 0.3219, 0.03952, 0.3285, 0.03411, 0.3184, 0.2868, 0.1758, 0.296, 0.1803, 0.2925, 0.1913, 0.2821, 0.1862, 0.2821, 0.1862, 0.2925, 0.1913, 0.2863, 0.2006, 0.2751, 0.195, 0.4154, 0.2158, 0.4119, 0.2259, 0.4005, 0.2237, 0.4041, 0.2133, 0.1237, 0.007609, 0.1377, 0.007342, 0.1401, 0.01615, 0.1264, 0.01641, 0.1264, 0.01641, 0.1401, 0.01615, 0.1404, 0.02762, 0.1278, 0.02786, 0.1278, 0.02786, 0.1404, 0.02762, 0.1388, 0.03866, 0.1275, 0.03888, 0.3275, 0.2246, 0.3348, 0.2178, 0.3418, 0.2271, 0.3354, 0.2331, 0.3354, 0.2331, 0.3418, 0.2271, 0.3506, 0.2335, 0.3449, 0.2389, 0.4367, 0.4276, 0.4347, 0.4203, 0.4461, 0.4184, 0.448, 0.4254, 0.06718, 0.3134, 0.07195, 0.3204, 0.06343, 0.3236, 0.05844, 0.3163, 0.05844, 0.3163, 0.06343, 0.3236, 0.05389, 0.33, 0.04832, 0.3219, 0.04832, 0.3219, 0.05389, 0.33, 0.04588, 0.3378, 0.03952, 0.3285, 0.296, 0.1803, 0.3055, 0.1834, 0.3031, 0.1949, 0.2925, 0.1913, 0.2925, 0.1913, 0.3031, 0.1949, 0.2978, 0.2044, 0.2863, 0.2006, 0.4119, 0.2259, 0.4088, 0.2372, 0.3973, 0.2353, 0.4005, 0.2237, 0.3973, 0.2353, 0.3947, 0.2481, 0.3849, 0.2493, 0.3875, 0.2369, 0.1401, 0.01615, 0.1533, 0.01745, 0.1527, 0.02882, 0.1404, 0.02762, 0.1404, 0.02762, 0.1527, 0.02882, 0.1497, 0.03973, 0.1388, 0.03866, 0.3348, 0.2178, 0.3428, 0.2123, 0.3488, 0.2223, 0.3418, 0.2271, 0.4247, 0.4251, 0.4228, 0.4162, 0.433, 0.4123, 0.4347, 0.4203, 0.4347, 0.4203, 0.433, 0.4123, 0.4445, 0.4107, 0.4461, 0.4184, 0.4461, 0.4184, 0.4445, 0.4107, 0.4543, 0.4119, 0.456, 0.4198, 0.06343, 0.3236, 0.06908, 0.33, 0.06019, 0.3372, 0.05389, 0.33, 0.05389, 0.33, 0.06019, 0.3372, 0.05309, 0.346, 0.04588, 0.3378, 0.3055, 0.1834, 0.315, 0.1851, 0.3139, 0.1967, 0.3031, 0.1949, 0.4188, 0.242, 0.4164, 0.2535, 0.4062, 0.2496, 0.4088, 0.2372, 0.4088, 0.2372, 0.4062, 0.2496, 0.3947, 0.2481, 0.3973, 0.2353, 0.3947, 0.2481, 0.3926, 0.2617, 0.3829, 0.2625, 0.3849, 0.2493, 0.1533, 0.01745, 0.1659, 0.02028, 0.1644, 0.03144, 0.1527, 0.02882, 0.1527, 0.02882, 0.1644, 0.03144, 0.16, 0.04206, 0.1497, 0.03973, 0.3428, 0.2123, 0.3513, 0.2081, 0.3562, 0.2187, 0.3488, 0.2223, 0.4228, 0.4162, 0.4213, 0.4067, 0.4316, 0.4038, 0.433, 0.4123, 0.433, 0.4123, 0.4316, 0.4038, 0.4432, 0.4026, 0.4445, 0.4107, 0.4445, 0.4107, 0.4432, 0.4026, 0.4529, 0.4033, 0.4543, 0.4119, 0.06908, 0.33, 0.07529, 0.3356, 0.06713, 0.3434, 0.06019, 0.3372, 0.06019, 0.3372, 0.06713, 0.3434, 0.06102, 0.3531, 0.05309, 0.346, 0.315, 0.1851, 0.3245, 0.1852, 0.3245, 0.1969, 0.3139, 0.1967, 0.4164, 0.2535, 0.4145, 0.2657, 0.4042, 0.2629, 0.4062, 0.2496, 0.4062, 0.2496, 0.4042, 0.2629, 0.3926, 0.2617, 0.3947, 0.2481, 0.3926, 0.2617, 0.3911, 0.2759, 0.3814, 0.2764, 0.3829, 0.2625, 0.1659, 0.02028, 0.1777, 0.02461, 0.1752, 0.03543, 0.1644, 0.03144, 0.1644, 0.03144, 0.1752, 0.03543, 0.1697, 0.04561, 0.16, 0.04206, 0.3513, 0.2081, 0.3603, 0.2055, 0.3641, 0.2164, 0.3562, 0.2187, 0.4213, 0.4067, 0.4202, 0.3967, 0.4306, 0.3949, 0.4316, 0.4038, 0.4316, 0.4038, 0.4306, 0.3949, 0.4422, 0.394, 0.4432, 0.4026, 0.4432, 0.4026, 0.4422, 0.394, 0.4519, 0.3944, 0.4529, 0.4033, 0.07529, 0.3356, 0.08196, 0.3401, 0.07458, 0.3484, 0.06713, 0.3434, 0.06713, 0.3434, 0.07458, 0.3484, 0.06953, 0.3589, 0.06102, 0.3531, 0.3245, 0.1852, 0.3337, 0.1838, 0.3349, 0.1953, 0.3245, 0.1969, 0.4145, 0.2657, 0.4131, 0.2785, 0.4027, 0.2767, 0.4042, 0.2629, 0.4042, 0.2629, 0.4027, 0.2767, 0.3911, 0.2759, 0.3926, 0.2617, 0.3911, 0.2759, 0.3902, 0.2906, 0.3805, 0.2906, 0.3814, 0.2764, 0.1777, 0.02461, 0.1884, 0.03034, 0.1851, 0.04074, 0.1752, 0.03543, 0.1752, 0.03543, 0.1851, 0.04074, 0.1785, 0.05033, 0.1697, 0.04561, 0.3603, 0.2055, 0.3695, 0.2044, 0.3721, 0.2154, 0.3641, 0.2164, 0.4202, 0.3967, 0.4195, 0.3865, 0.43, 0.3857, 0.4306, 0.3949, 0.4306, 0.3949, 0.43, 0.3857, 0.4417, 0.3853, 0.4422, 0.394, 0.4422, 0.394, 0.4417, 0.3853, 0.4513, 0.3852, 0.4519, 0.3944, 0.08196, 0.3401, 0.08897, 0.3436, 0.08241, 0.3523, 0.07458, 0.3484, 0.07458, 0.3484, 0.08241, 0.3523, 0.07848, 0.3633, 0.06953, 0.3589, 0.3337, 0.1838, 0.3426, 0.181, 0.3448, 0.1921, 0.3349, 0.1953, 0.4131, 0.2785, 0.4123, 0.2917, 0.4018, 0.291, 0.4027, 0.2767, 0.4027, 0.2767, 0.4018, 0.291, 0.3902, 0.2906, 0.3911, 0.2759, 0.3902, 0.2906, 0.3899, 0.3053, 0.3803, 0.305, 0.3805, 0.2906, 0.1884, 0.03034, 0.1978, 0.03739, 0.1939, 0.04726, 0.1851, 0.04074, 0.1851, 0.04074, 0.1939, 0.04726, 0.1862, 0.05612, 0.1785, 0.05033, 0.3695, 0.2044, 0.3788, 0.2048, 0.3803, 0.2158, 0.3721, 0.2154, 0.4195, 0.3865, 0.4193, 0.3761, 0.4298, 0.3764, 0.43, 0.3857, 0.43, 0.3857, 0.4298, 0.3764, 0.4415, 0.3764, 0.4417, 0.3853, 0.4417, 0.3853, 0.4415, 0.3764, 0.4511, 0.376, 0.4513, 0.3852, 0.08897, 0.3436, 0.0962, 0.3459, 0.09049, 0.3549, 0.08241, 0.3523, 0.08241, 0.3523, 0.09049, 0.3549, 0.08771, 0.3662, 0.07848, 0.3633, 0.3426, 0.181, 0.3508, 0.1767, 0.3541, 0.1872, 0.3448, 0.1921, 0.4123, 0.2917, 0.4121, 0.305, 0.4016, 0.3053, 0.4018, 0.291, 0.4018, 0.291, 0.4016, 0.3053, 0.3899, 0.3053, 0.3902, 0.2906, 0.3899, 0.3053, 0.3903, 0.32, 0.3806, 0.3192, 0.3803, 0.305, 0.1978, 0.03739, 0.2059, 0.04564, 0.2013, 0.05488, 0.1939, 0.04726, 0.1939, 0.04726, 0.2013, 0.05488, 0.1929, 0.0629, 0.1862, 0.05612, 0.1862, 0.05612, 0.1929, 0.0629, 0.1828, 0.06754, 0.177, 0.06161, 0.4193, 0.3761, 0.4195, 0.3659, 0.43, 0.3673, 0.4298, 0.3764, 0.4298, 0.3764, 0.43, 0.3673, 0.4417, 0.3676, 0.4415, 0.3764, 0.4415, 0.3764, 0.4417, 0.3676, 0.4513, 0.3668, 0.4511, 0.376, 0.0962, 0.3459, 0.1035, 0.347, 0.09868, 0.3561, 0.09049, 0.3549, 0.344, 0.1672, 0.3506, 0.1623, 0.3584, 0.171, 0.3508, 0.1767, 0.3508, 0.1767, 0.3584, 0.171, 0.3627, 0.1808, 0.3541, 0.1872, 0.4121, 0.305, 0.4125, 0.3182, 0.402, 0.3196, 0.4016, 0.3053, 0.4016, 0.3053, 0.402, 0.3196, 0.3903, 0.32, 0.3899, 0.3053, 0.3903, 0.32, 0.3913, 0.3343, 0.3816, 0.3331, 0.3806, 0.3192, 0.2967, 0.4137, 0.2853, 0.4105, 0.2916, 0.4016, 0.3021, 0.4045, 0.3021, 0.4045, 0.2916, 0.4016, 0.2952, 0.3905, 0.3045, 0.3931, 0.1929, 0.0629, 0.1982, 0.07054, 0.1875, 0.07423, 0.1828, 0.06754, 0.4195, 0.3659, 0.4202, 0.3559, 0.4306, 0.3583, 0.43, 0.3673, 0.43, 0.3673, 0.4306, 0.3583, 0.4422, 0.359, 0.4417, 0.3676, 0.4417, 0.3676, 0.4422, 0.359, 0.4519, 0.3578, 0.4513, 0.3668, 0.3414, 0.1571, 0.3467, 0.1516, 0.3565, 0.1562, 0.3506, 0.1623, 0.3506, 0.1623, 0.3565, 0.1562, 0.3652, 0.164, 0.3584, 0.171, 0.2059, 0.1993, 0.1966, 0.1993, 0.1934, 0.1884, 0.2039, 0.1884, 0.4125, 0.3182, 0.4134, 0.331, 0.4029, 0.3335, 0.402, 0.3196, 0.402, 0.3196, 0.4029, 0.3335, 0.3913, 0.3343, 0.3903, 0.32, 0.3913, 0.3343, 0.393, 0.3479, 0.3832, 0.3464, 0.3816, 0.3331, 0.2853, 0.4105, 0.2743, 0.4054, 0.2814, 0.3969, 0.2916, 0.4016, 0.2916, 0.4016, 0.2814, 0.3969, 0.2861, 0.3863, 0.2952, 0.3905, 0.1982, 0.07054, 0.2022, 0.07892, 0.191, 0.08156, 0.1875, 0.07423, 0.4202, 0.3559, 0.4213, 0.3463, 0.4316, 0.3497, 0.4306, 0.3583, 0.4306, 0.3583, 0.4316, 0.3497, 0.4432, 0.3508, 0.4422, 0.359, 0.4422, 0.359, 0.4432, 0.3508, 0.4529, 0.3493, 0.4519, 0.3578, 0.3467, 0.1516, 0.3512, 0.1453, 0.3616, 0.1491, 0.3565, 0.1562, 0.3565, 0.1562, 0.3616, 0.1491, 0.371, 0.1559, 0.3652, 0.164, 0.1966, 0.1993, 0.1874, 0.2008, 0.1831, 0.1901, 0.1934, 0.1884, 0.4134, 0.331, 0.4148, 0.3433, 0.4045, 0.3468, 0.4029, 0.3335, 0.4029, 0.3335, 0.4045, 0.3468, 0.393, 0.3479, 0.3913, 0.3343, 0.393, 0.3479, 0.3952, 0.3608, 0.3854, 0.3589, 0.3832, 0.3464, 0.2743, 0.4054, 0.2637, 0.3987, 0.2716, 0.3907, 0.2814, 0.3969, 0.2814, 0.3969, 0.2716, 0.3907, 0.2774, 0.3808, 0.2861, 0.3863, 0.2022, 0.07892, 0.2048, 0.08789, 0.1932, 0.08941, 0.191, 0.08156, 0.4213, 0.3463, 0.4228, 0.3373, 0.433, 0.3417, 0.4316, 0.3497, 0.4316, 0.3497, 0.433, 0.3417, 0.4445, 0.3431, 0.4432, 0.3508, 0.4432, 0.3508, 0.4445, 0.3431, 0.4543, 0.3412, 0.4529, 0.3493, 0.3512, 0.1453, 0.355, 0.1381, 0.3658, 0.1411, 0.3616, 0.1491, 0.3616, 0.1491, 0.3658, 0.1411, 0.3758, 0.1468, 0.371, 0.1559, 0.1874, 0.2008, 0.1786, 0.2038, 0.1732, 0.1935, 0.1831, 0.1901, 0.4148, 0.3433, 0.4168, 0.3549, 0.4067, 0.3593, 0.4045, 0.3468, 0.4045, 0.3468, 0.4067, 0.3593, 0.3952, 0.3608, 0.393, 0.3479, 0.3952, 0.3608, 0.3979, 0.3725, 0.388, 0.3704, 0.3854, 0.3589, 0.2637, 0.3987, 0.2538, 0.3904, 0.2625, 0.383, 0.2716, 0.3907, 0.2716, 0.3907, 0.2625, 0.383, 0.2693, 0.374, 0.2774, 0.3808, 0.2048, 0.08789, 0.2059, 0.0973, 0.1942, 0.09764, 0.1932, 0.08941, 0.4228, 0.3373, 0.4247, 0.3291, 0.4347, 0.3343, 0.433, 0.3417, 0.433, 0.3417, 0.4347, 0.3343, 0.4461, 0.3361, 0.4445, 0.3431, 0.4445, 0.3431, 0.4461, 0.3361, 0.456, 0.3338, 0.4543, 0.3412, 0.355, 0.1381, 0.3578, 0.1303, 0.369, 0.1324, 0.3658, 0.1411, 0.3658, 0.1411, 0.369, 0.1324, 0.3794, 0.1368, 0.3758, 0.1468, 0.1786, 0.2038, 0.1702, 0.2083, 0.1638, 0.1985, 0.1732, 0.1935, 0.4168, 0.3549, 0.4193, 0.3655, 0.4094, 0.3707, 0.4067, 0.3593, 0.4067, 0.3593, 0.4094, 0.3707, 0.3979, 0.3725, 0.3952, 0.3608, 0.2456, 0.3942, 0.2363, 0.3842, 0.2447, 0.3807, 0.2538, 0.3904, 0.2538, 0.3904, 0.2447, 0.3807, 0.2541, 0.374, 0.2625, 0.383, 0.2625, 0.383, 0.2541, 0.374, 0.2618, 0.366, 0.2693, 0.374, 0.2059, 0.0973, 0.2055, 0.107, 0.1939, 0.1061, 0.1942, 0.09764, 0.1942, 0.09764, 0.1939, 0.1061, 0.1837, 0.1021, 0.184, 0.09451, 0.4347, 0.3343, 0.4367, 0.3277, 0.448, 0.3297, 0.4461, 0.3361, 0.3489, 0.1311, 0.3507, 0.1231, 0.3598, 0.1219, 0.3578, 0.1303, 0.3578, 0.1303, 0.3598, 0.1219, 0.3712, 0.1231, 0.369, 0.1324, 0.369, 0.1324, 0.3712, 0.1231, 0.3819, 0.1262, 0.3794, 0.1368, 0.1702, 0.2083, 0.1625, 0.2142, 0.1551, 0.2051, 0.1638, 0.1985, 0.1638, 0.1985, 0.1551, 0.2051, 0.146, 0.1991, 0.1554, 0.192, 0.4094, 0.3707, 0.4125, 0.381, 0.4012, 0.383, 0.3979, 0.3725, 0.2363, 0.3842, 0.228, 0.3728, 0.2366, 0.3697, 0.2447, 0.3807, 0.2447, 0.3807, 0.2366, 0.3697, 0.2466, 0.3638, 0.2541, 0.374, 0.2541, 0.374, 0.2466, 0.3638, 0.2552, 0.3569, 0.2618, 0.366, 0.2055, 0.107, 0.2036, 0.1168, 0.1922, 0.1147, 0.1939, 0.1061, 0.1939, 0.1061, 0.1922, 0.1147, 0.1823, 0.1098, 0.1837, 0.1021, 0.4367, 0.3277, 0.439, 0.322, 0.4502, 0.3243, 0.448, 0.3297, 0.3507, 0.1231, 0.3517, 0.1147, 0.3607, 0.1132, 0.3598, 0.1219, 0.3598, 0.1219, 0.3607, 0.1132, 0.3723, 0.1133, 0.3712, 0.1231, 0.3712, 0.1231, 0.3723, 0.1133, 0.3832, 0.115, 0.3819, 0.1262, 0.1625, 0.2142, 0.1555, 0.2213, 0.1473, 0.2132, 0.1551, 0.2051, 0.1551, 0.2051, 0.1473, 0.2132, 0.1376, 0.2078, 0.146, 0.1991, 0.4125, 0.381, 0.4161, 0.3898, 0.4049, 0.3921, 0.4012, 0.383, 0.228, 0.3728, 0.2208, 0.3604, 0.2297, 0.3576, 0.2366, 0.3697, 0.2366, 0.3697, 0.2297, 0.3576, 0.2401, 0.3526, 0.2466, 0.3638, 0.2466, 0.3638, 0.2401, 0.3526, 0.2494, 0.347, 0.2552, 0.3569, 0.2036, 0.1168, 0.2003, 0.1265, 0.1893, 0.1232, 0.1922, 0.1147, 0.1922, 0.1147, 0.1893, 0.1232, 0.1797, 0.1174, 0.1823, 0.1098, 0.1823, 0.1098, 0.1797, 0.1174, 0.1739, 0.1107, 0.1764, 0.1034, 0.3517, 0.1147, 0.3517, 0.1061, 0.3607, 0.1042, 0.3607, 0.1132, 0.3607, 0.1132, 0.3607, 0.1042, 0.3723, 0.1032, 0.3723, 0.1133, 0.3723, 0.1133, 0.3723, 0.1032, 0.3832, 0.1035, 0.3832, 0.115, 0.1555, 0.2213, 0.1495, 0.2296, 0.1405, 0.2225, 0.1473, 0.2132, 0.1473, 0.2132, 0.1405, 0.2225, 0.1302, 0.2179, 0.1376, 0.2078, 0.1376, 0.2078, 0.1302, 0.2179, 0.1214, 0.2171, 0.129, 0.2067, 0.2208, 0.3604, 0.215, 0.3471, 0.224, 0.3446, 0.2297, 0.3576, 0.2297, 0.3576, 0.224, 0.3446, 0.2349, 0.3406, 0.2401, 0.3526, 0.2401, 0.3526, 0.2349, 0.3406, 0.2447, 0.3363, 0.2494, 0.347, 0.2003, 0.1265, 0.1956, 0.136, 0.1852, 0.1315, 0.1893, 0.1232, 0.1893, 0.1232, 0.1852, 0.1315, 0.176, 0.1249, 0.1797, 0.1174, 0.1797, 0.1174, 0.176, 0.1249, 0.1704, 0.1178, 0.1739, 0.1107, 0.3517, 0.1061, 0.3507, 0.09744, 0.3598, 0.09511, 0.3607, 0.1042, 0.3607, 0.1042, 0.3598, 0.09511, 0.3712, 0.09309, 0.3723, 0.1032, 0.3723, 0.1032, 0.3712, 0.09309, 0.3819, 0.09192, 0.3832, 0.1035, 0.1495, 0.2296, 0.1444, 0.2389, 0.1347, 0.233, 0.1405, 0.2225, 0.1405, 0.2225, 0.1347, 0.233, 0.124, 0.2293, 0.1302, 0.2179, 0.1302, 0.2179, 0.124, 0.2293, 0.115, 0.2287, 0.1214, 0.2171, 0.215, 0.3471, 0.2105, 0.3331, 0.2196, 0.3309, 0.224, 0.3446, 0.224, 0.3446, 0.2196, 0.3309, 0.2308, 0.328, 0.2349, 0.3406, 0.2349, 0.3406, 0.2308, 0.328, 0.2411, 0.3251, 0.2447, 0.3363, 0.1956, 0.136, 0.1896, 0.1452, 0.1799, 0.1395, 0.1852, 0.1315, 0.1852, 0.1315, 0.1799, 0.1395, 0.1712, 0.132, 0.176, 0.1249, 0.176, 0.1249, 0.1712, 0.132, 0.1659, 0.1247, 0.1704, 0.1178, 0.3507, 0.09744, 0.3489, 0.0888, 0.3578, 0.08609, 0.3598, 0.09511, 0.3598, 0.09511, 0.3578, 0.08609, 0.369, 0.08302, 0.3712, 0.09309, 0.3712, 0.09309, 0.369, 0.08302, 0.3794, 0.0804, 0.3819, 0.09192, 0.1444, 0.2389, 0.1403, 0.2491, 0.1302, 0.2444, 0.1347, 0.233, 0.1347, 0.233, 0.1302, 0.2444, 0.119, 0.2416, 0.124, 0.2293, 0.124, 0.2293, 0.119, 0.2416, 0.1099, 0.2415, 0.115, 0.2287, 0.2105, 0.3331, 0.2074, 0.3186, 0.2166, 0.3169, 0.2196, 0.3309, 0.2196, 0.3309, 0.2166, 0.3169, 0.2281, 0.315, 0.2308, 0.328, 0.2308, 0.328, 0.2281, 0.315, 0.2387, 0.3135, 0.2411, 0.3251, 0.1896, 0.1452, 0.1823, 0.1538, 0.1736, 0.1471, 0.1799, 0.1395, 0.1799, 0.1395, 0.1736, 0.1471, 0.1656, 0.1388, 0.1712, 0.132, 0.1712, 0.132, 0.1656, 0.1388, 0.1604, 0.1311, 0.1659, 0.1247, 0.3489, 0.0888, 0.3461, 0.08038, 0.355, 0.07729, 0.3578, 0.08609, 0.3578, 0.08609, 0.355, 0.07729, 0.3658, 0.07319, 0.369, 0.08302, 0.369, 0.08302, 0.3658, 0.07319, 0.3758, 0.06917, 0.3794, 0.0804, 0.1403, 0.2491, 0.1374, 0.26, 0.1269, 0.2567, 0.1302, 0.2444, 0.1302, 0.2444, 0.1269, 0.2567, 0.1155, 0.2548, 0.119, 0.2416, 0.119, 0.2416, 0.1155, 0.2548, 0.1063, 0.255, 0.1099, 0.2415, 0.2074, 0.3186, 0.2059, 0.304, 0.2151, 0.3026, 0.2166, 0.3169, 0.2166, 0.3169, 0.2151, 0.3026, 0.2267, 0.3018, 0.2281, 0.315, 0.2281, 0.315, 0.2267, 0.3018, 0.2375, 0.3018, 0.2387, 0.3135, 0.1823, 0.1538, 0.174, 0.1617, 0.1663, 0.154, 0.1736, 0.1471, 0.1736, 0.1471, 0.1663, 0.154, 0.1591, 0.145, 0.1656, 0.1388, 0.1656, 0.1388, 0.1591, 0.145, 0.1542, 0.137, 0.1604, 0.1311, 0.3461, 0.08038, 0.3425, 0.0723, 0.3512, 0.06886, 0.355, 0.07729, 0.355, 0.07729, 0.3512, 0.06886, 0.3616, 0.06377, 0.3658, 0.07319, 0.3658, 0.07319, 0.3616, 0.06377, 0.371, 0.05841, 0.3758, 0.06917, 0.1374, 0.26, 0.1357, 0.2713, 0.125, 0.2694, 0.1269, 0.2567, 0.1269, 0.2567, 0.125, 0.2694, 0.1134, 0.2687, 0.1155, 0.2548, 0.1155, 0.2548, 0.1134, 0.2687, 0.1042, 0.2692, 0.1063, 0.255, 0.2059, 0.304, 0.2059, 0.2894, 0.2151, 0.2884, 0.2151, 0.3026, 0.2151, 0.3026, 0.2151, 0.2884, 0.2267, 0.2887, 0.2267, 0.3018, 0.2267, 0.3018, 0.2267, 0.2887, 0.2375, 0.2902, 0.2375, 0.3018, 0.174, 0.1617, 0.1647, 0.1688, 0.1582, 0.1602, 0.1663, 0.154, 0.1663, 0.154, 0.1582, 0.1602, 0.1518, 0.1505, 0.1591, 0.145, 0.1591, 0.145, 0.1518, 0.1505, 0.1473, 0.1423, 0.1542, 0.137, 0.3425, 0.0723, 0.3382, 0.06472, 0.3467, 0.06094, 0.3512, 0.06886, 0.3512, 0.06886, 0.3467, 0.06094, 0.3565, 0.05493, 0.3616, 0.06377, 0.3616, 0.06377, 0.3565, 0.05493, 0.3652, 0.0483, 0.371, 0.05841, 0.1357, 0.2713, 0.1352, 0.283, 0.1244, 0.2825, 0.125, 0.2694, 0.125, 0.2694, 0.1244, 0.2825, 0.1128, 0.2828, 0.1134, 0.2687, 0.1134, 0.2687, 0.1128, 0.2828, 0.1035, 0.2838, 0.1042, 0.2692, 0.2059, 0.2894, 0.2074, 0.2751, 0.2166, 0.2746, 0.2151, 0.2884, 0.2151, 0.2884, 0.2166, 0.2746, 0.2281, 0.2759, 0.2267, 0.2887, 0.2267, 0.2887, 0.2281, 0.2759, 0.2387, 0.2787, 0.2375, 0.2902, 0.1647, 0.1688, 0.1547, 0.1749, 0.1494, 0.1655, 0.1582, 0.1602, 0.1582, 0.1602, 0.1494, 0.1655, 0.1439, 0.1553, 0.1518, 0.1505, 0.1518, 0.1505, 0.1439, 0.1553, 0.1397, 0.1469, 0.1473, 0.1423, 0.3382, 0.06472, 0.3331, 0.05776, 0.3414, 0.05367, 0.3467, 0.06094, 0.3467, 0.06094, 0.3414, 0.05367, 0.3506, 0.04681, 0.3565, 0.05493, 0.3565, 0.05493, 0.3506, 0.04681, 0.3584, 0.03902, 0.3652, 0.0483, 0.1352, 0.283, 0.1359, 0.2947, 0.1252, 0.2958, 0.1244, 0.2825, 0.1244, 0.2825, 0.1252, 0.2958, 0.1137, 0.2971, 0.1128, 0.2828, 0.1128, 0.2828, 0.1137, 0.2971, 0.1044, 0.2985, 0.1035, 0.2838, 0.2074, 0.2751, 0.2105, 0.2614, 0.2196, 0.2612, 0.2166, 0.2746, 0.2166, 0.2746, 0.2196, 0.2612, 0.2308, 0.2635, 0.2281, 0.2759, 0.2281, 0.2759, 0.2308, 0.2635, 0.2411, 0.2678, 0.2387, 0.2787, 0.1547, 0.1749, 0.144, 0.18, 0.1401, 0.17, 0.1494, 0.1655, 0.1494, 0.1655, 0.1401, 0.17, 0.1356, 0.1593, 0.1439, 0.1553, 0.1439, 0.1553, 0.1356, 0.1593, 0.1317, 0.1508, 0.1397, 0.1469, 0.3331, 0.05776, 0.3274, 0.05154, 0.3354, 0.04717, 0.3414, 0.05367, 0.3414, 0.05367, 0.3354, 0.04717, 0.344, 0.03955, 0.3506, 0.04681, 0.3506, 0.04681, 0.344, 0.03955, 0.3508, 0.03073, 0.3584, 0.03902, 0.1359, 0.2947, 0.1379, 0.3064, 0.1274, 0.3089, 0.1252, 0.2958, 0.1252, 0.2958, 0.1274, 0.3089, 0.1161, 0.3113, 0.1137, 0.2971, 0.1137, 0.2971, 0.1161, 0.3113, 0.1069, 0.313, 0.1044, 0.2985, 0.2105, 0.2614, 0.215, 0.2485, 0.224, 0.2486, 0.2196, 0.2612, 0.2196, 0.2612, 0.224, 0.2486, 0.2349, 0.2519, 0.2308, 0.2635, 0.2308, 0.2635, 0.2349, 0.2519, 0.2447, 0.2574, 0.2411, 0.2678, 0.144, 0.18, 0.1329, 0.1839, 0.1304, 0.1734, 0.1401, 0.17, 0.1401, 0.17, 0.1304, 0.1734, 0.1269, 0.1624, 0.1356, 0.1593, 0.1356, 0.1593, 0.1269, 0.1624, 0.1234, 0.1537, 0.1317, 0.1508, 0.3274, 0.05154, 0.3212, 0.04617, 0.3289, 0.04156, 0.3354, 0.04717, 0.3354, 0.04717, 0.3289, 0.04156, 0.3368, 0.03329, 0.344, 0.03955, 0.344, 0.03955, 0.3368, 0.03329, 0.3426, 0.02357, 0.3508, 0.03073, 0.1379, 0.3064, 0.141, 0.3177, 0.1309, 0.3216, 0.1274, 0.3089, 0.1274, 0.3089, 0.1309, 0.3216, 0.1199, 0.3251, 0.1161, 0.3113, 0.1161, 0.3113, 0.1199, 0.3251, 0.1108, 0.3272, 0.1069, 0.313, 0.411, 0.1951, 0.407, 0.1861, 0.4183, 0.1837, 0.4222, 0.1923, 0.224, 0.2486, 0.2297, 0.2371, 0.2401, 0.2412, 0.2349, 0.2519, 0.2349, 0.2519, 0.2401, 0.2412, 0.2494, 0.2479, 0.2447, 0.2574, 0.1329, 0.1839, 0.1216, 0.1867, 0.1204, 0.1758, 0.1304, 0.1734, 0.1304, 0.1734, 0.1204, 0.1758, 0.118, 0.1645, 0.1269, 0.1624, 0.1269, 0.1624, 0.118, 0.1645, 0.1149, 0.1558, 0.1234, 0.1537, 0.4527, 0.2071, 0.4502, 0.2125, 0.439, 0.21, 0.4415, 0.2044, 0.3289, 0.04156, 0.322, 0.03693, 0.329, 0.02811, 0.3368, 0.03329, 0.3368, 0.03329, 0.329, 0.02811, 0.3337, 0.01765, 0.3426, 0.02357, 0.141, 0.3177, 0.1452, 0.3286, 0.1357, 0.3339, 0.1309, 0.3216, 0.1309, 0.3216, 0.1357, 0.3339, 0.125, 0.3383, 0.1199, 0.3251, 0.1199, 0.3251, 0.125, 0.3383, 0.1161, 0.3408, 0.1108, 0.3272, 0.407, 0.1861, 0.4034, 0.1757, 0.4148, 0.1736, 0.4183, 0.1837, 0.2297, 0.2371, 0.2366, 0.2266, 0.2466, 0.2316, 0.2401, 0.2412, 0.2401, 0.2412, 0.2466, 0.2316, 0.2552, 0.2394, 0.2494, 0.2479, 0.1216, 0.1867, 0.1102, 0.1882, 0.1105, 0.1771, 0.1204, 0.1758, 0.1204, 0.1758, 0.1105, 0.1771, 0.1091, 0.1657, 0.118, 0.1645, 0.118, 0.1645, 0.1091, 0.1657, 0.1064, 0.1569, 0.1149, 0.1558, 0.4502, 0.2125, 0.448, 0.2187, 0.4367, 0.2165, 0.439, 0.21, 0.322, 0.03693, 0.3148, 0.03336, 0.321, 0.02412, 0.329, 0.02811, 0.329, 0.02811, 0.321, 0.02412, 0.3245, 0.01309, 0.3337, 0.01765, 0.1452, 0.3286, 0.1505, 0.3388, 0.1416, 0.3453, 0.1357, 0.3339, 0.1357, 0.3339, 0.1416, 0.3453, 0.1315, 0.3507, 0.125, 0.3383, 0.125, 0.3383, 0.1315, 0.3507, 0.1227, 0.3535, 0.1161, 0.3408, 0.4034, 0.1757, 0.4002, 0.1641, 0.4117, 0.1622, 0.4148, 0.1736, 0.2366, 0.2266, 0.2447, 0.2176, 0.2541, 0.2232, 0.2466, 0.2316, 0.2466, 0.2316, 0.2541, 0.2232, 0.2618, 0.2319, 0.2552, 0.2394, 0.1102, 0.1882, 0.09897, 0.1884, 0.1007, 0.1773, 0.1105, 0.1771, 0.1105, 0.1771, 0.1007, 0.1773, 0.1003, 0.1659, 0.1091, 0.1657, 0.1091, 0.1657, 0.1003, 0.1659, 0.09794, 0.1571, 0.1064, 0.1569, 0.448, 0.2187, 0.4461, 0.2257, 0.4347, 0.2238, 0.4367, 0.2165, 0.3148, 0.03336, 0.3074, 0.03091, 0.3127, 0.02139, 0.321, 0.02412, 0.321, 0.02412, 0.3127, 0.02139, 0.315, 0.009964, 0.3245, 0.01309, 0.1505, 0.3388, 0.1568, 0.3481, 0.1487, 0.3558, 0.1416, 0.3453, 0.1416, 0.3453, 0.1487, 0.3558, 0.1391, 0.3621, 0.1315, 0.3507, 0.1315, 0.3507, 0.1391, 0.3621, 0.1305, 0.3652, 0.1227, 0.3535, 0.4002, 0.1641, 0.3976, 0.1513, 0.4091, 0.1498, 0.4117, 0.1622, 0.4117, 0.1622, 0.4091, 0.1498, 0.4193, 0.146, 0.4217, 0.1574, 0.2541, 0.2232, 0.2625, 0.2162, 0.2693, 0.2257, 0.2618, 0.2319, 0.09897, 0.1884, 0.08808, 0.1873, 0.09112, 0.1764, 0.1007, 0.1773, 0.1007, 0.1773, 0.09112, 0.1764, 0.09174, 0.165, 0.1003, 0.1659, 0.456, 0.2242, 0.4543, 0.2322, 0.4445, 0.2333, 0.4461, 0.2257, 0.4461, 0.2257, 0.4445, 0.2333, 0.433, 0.2317, 0.4347, 0.2238, 0.4347, 0.2238, 0.433, 0.2317, 0.4228, 0.2279, 0.4247, 0.219, 0.3127, 0.02139, 0.3043, 0.01995, 0.3055, 0.00832, 0.315, 0.009964, 0.1568, 0.3481, 0.1639, 0.3564, 0.1567, 0.3652, 0.1487, 0.3558, 0.1487, 0.3558, 0.1567, 0.3652, 0.1477, 0.3722, 0.1391, 0.3621, 0.3904, 0.1626, 0.3878, 0.1502, 0.3976, 0.1513, 0.4002, 0.1641, 0.3976, 0.1513, 0.3955, 0.1377, 0.4071, 0.1366, 0.4091, 0.1498, 0.4091, 0.1498, 0.4071, 0.1366, 0.4174, 0.1337, 0.4193, 0.146, 0.2625, 0.2162, 0.2716, 0.2108, 0.2774, 0.2209, 0.2693, 0.2257, 0.08808, 0.1873, 0.07772, 0.185, 0.08205, 0.1744, 0.09112, 0.1764, 0.09112, 0.1764, 0.08205, 0.1744, 0.08362, 0.1632, 0.09174, 0.165, 0.4543, 0.2322, 0.4529, 0.2407, 0.4432, 0.2415, 0.4445, 0.2333, 0.4445, 0.2333, 0.4432, 0.2415, 0.4316, 0.2403, 0.433, 0.2317, 0.433, 0.2317, 0.4316, 0.2403, 0.4213, 0.2374, 0.4228, 0.2279, 0.3043, 0.01995, 0.296, 0.01983, 0.296, 0.008187, 0.3055, 0.00832, 0.1639, 0.3564, 0.1717, 0.3636, 0.1655, 0.3732, 0.1567, 0.3652, 0.1567, 0.3652, 0.1655, 0.3732, 0.1573, 0.3809, 0.1477, 0.3722, 0.3878, 0.1502, 0.3857, 0.1369, 0.3955, 0.1377, 0.3976, 0.1513, 0.3955, 0.1377, 0.394, 0.1235, 0.4056, 0.1227, 0.4071, 0.1366, 0.4071, 0.1366, 0.4056, 0.1227, 0.416, 0.1209, 0.4174, 0.1337, 0.2716, 0.2108, 0.2814, 0.207, 0.2861, 0.2175, 0.2774, 0.2209, 0.07772, 0.185, 0.06805, 0.1814, 0.0736, 0.1712, 0.08205, 0.1744, 0.08205, 0.1744, 0.0736, 0.1712, 0.07605, 0.1604, 0.08362, 0.1632, 0.4529, 0.2407, 0.4519, 0.2496, 0.4422, 0.25, 0.4432, 0.2415, 0.4432, 0.2415, 0.4422, 0.25, 0.4306, 0.2492, 0.4316, 0.2403, 0.4316, 0.2403, 0.4306, 0.2492, 0.4202, 0.2474, 0.4213, 0.2374, 0.296, 0.01983, 0.2879, 0.02104, 0.2868, 0.009569, 0.296, 0.008187, 0.1717, 0.3636, 0.1802, 0.3695, 0.175, 0.3799, 0.1655, 0.3732, 0.1655, 0.3732, 0.175, 0.3799, 0.1675, 0.3881, 0.1573, 0.3809, 0.3857, 0.1369, 0.3843, 0.1231, 0.394, 0.1235, 0.3955, 0.1377, 0.394, 0.1235, 0.3931, 0.1089, 0.4047, 0.1085, 0.4056, 0.1227, 0.4056, 0.1227, 0.4047, 0.1085, 0.4152, 0.1077, 0.416, 0.1209, 0.2814, 0.207, 0.2916, 0.2048, 0.2952, 0.2156, 0.2861, 0.2175, 0.06805, 0.1814, 0.05926, 0.1767, 0.06591, 0.1671, 0.0736, 0.1712, 0.0736, 0.1712, 0.06591, 0.1671, 0.06916, 0.1567, 0.07605, 0.1604, 0.4519, 0.2496, 0.4513, 0.2588, 0.4417, 0.2588, 0.4422, 0.25, 0.4422, 0.25, 0.4417, 0.2588, 0.43, 0.2584, 0.4306, 0.2492, 0.4306, 0.2492, 0.43, 0.2584, 0.4195, 0.2576, 0.4202, 0.2474, 0.2879, 0.02104, 0.2802, 0.02355, 0.278, 0.01244, 0.2868, 0.009569, 0.1802, 0.3695, 0.1891, 0.374, 0.185, 0.3849, 0.175, 0.3799, 0.175, 0.3799, 0.185, 0.3849, 0.1784, 0.3936, 0.1675, 0.3881, 0.3843, 0.1231, 0.3834, 0.1088, 0.3931, 0.1089, 0.394, 0.1235, 0.3931, 0.1089, 0.3928, 0.0941, 0.4045, 0.09409, 0.4047, 0.1085, 0.4047, 0.1085, 0.4045, 0.09409, 0.415, 0.09445, 0.4152, 0.1077, 0.2916, 0.2048, 0.3021, 0.2044, 0.3045, 0.2152, 0.2952, 0.2156, 0.05926, 0.1767, 0.05149, 0.1709, 0.05911, 0.1621, 0.06591, 0.1671, 0.06591, 0.1671, 0.05911, 0.1621, 0.06307, 0.1522, 0.06916, 0.1567, 0.4513, 0.2588, 0.4511, 0.2681, 0.4415, 0.2677, 0.4417, 0.2588, 0.4417, 0.2588, 0.4415, 0.2677, 0.4298, 0.2676, 0.43, 0.2584, 0.43, 0.2584, 0.4298, 0.2676, 0.4193, 0.2679, 0.4195, 0.2576, 0.2802, 0.02355, 0.273, 0.02733, 0.2697, 0.01676, 0.278, 0.01244, 0.1891, 0.374, 0.1983, 0.377, 0.1954, 0.3884, 0.185, 0.3849, 0.185, 0.3849, 0.1954, 0.3884, 0.1896, 0.3973, 0.1784, 0.3936, 0.3834, 0.1088, 0.3832, 0.09446, 0.3928, 0.0941, 0.3931, 0.1089, 0.3928, 0.0941, 0.3932, 0.07945, 0.4048, 0.07984, 0.4045, 0.09409, 0.4045, 0.09409, 0.4048, 0.07984, 0.4153, 0.08127, 0.415, 0.09445, 0.04226, 0.1764, 0.03482, 0.1688, 0.04487, 0.1641, 0.05149, 0.1709, 0.3727, 0.384, 0.3634, 0.3821, 0.3668, 0.3709, 0.3749, 0.3726, 0.3749, 0.3726, 0.3668, 0.3709, 0.373, 0.3622, 0.3803, 0.3638, 0.4511, 0.2681, 0.4513, 0.2773, 0.4417, 0.2765, 0.4415, 0.2677, 0.4415, 0.2677, 0.4417, 0.2765, 0.43, 0.2768, 0.4298, 0.2676, 0.4298, 0.2676, 0.43, 0.2768, 0.4195, 0.2782, 0.4193, 0.2679, 0.1035, 0.2005, 0.09535, 0.1993, 0.09327, 0.1884, 0.1026, 0.1898, 0.2697, 0.01676, 0.2621, 0.02244, 0.2543, 0.01373, 0.2628, 0.007342, 0.1954, 0.3884, 0.2059, 0.3901, 0.2009, 0.3991, 0.1896, 0.3973, 0.3832, 0.09446, 0.3835, 0.08021, 0.3932, 0.07945, 0.3928, 0.0941, 0.3932, 0.07945, 0.3942, 0.06517, 0.4058, 0.06594, 0.4048, 0.07984, 0.4048, 0.07984, 0.4058, 0.06594, 0.4163, 0.06841, 0.4153, 0.08127, 0.03482, 0.1688, 0.02879, 0.1602, 0.03952, 0.1565, 0.04487, 0.1641, 0.3634, 0.3821, 0.3544, 0.3786, 0.3589, 0.3679, 0.3668, 0.3709, 0.3668, 0.3709, 0.3589, 0.3679, 0.3659, 0.3595, 0.373, 0.3622, 0.4513, 0.2773, 0.4519, 0.2862, 0.4422, 0.285, 0.4417, 0.2765, 0.4417, 0.2765, 0.4422, 0.285, 0.4306, 0.2857, 0.43, 0.2768, 0.43, 0.2768, 0.4306, 0.2857, 0.4202, 0.2882, 0.4195, 0.2782, 0.09535, 0.1993, 0.08718, 0.1993, 0.08394, 0.1885, 0.09327, 0.1884, 0.2621, 0.02244, 0.2554, 0.02939, 0.2467, 0.02156, 0.2543, 0.01373, 0.2543, 0.01373, 0.2467, 0.02156, 0.2368, 0.01698, 0.245, 0.008521, 0.3835, 0.08021, 0.3845, 0.06631, 0.3942, 0.06517, 0.3932, 0.07945, 0.3942, 0.06517, 0.3958, 0.05149, 0.4074, 0.05263, 0.4058, 0.06594, 0.4058, 0.06594, 0.4074, 0.05263, 0.4177, 0.05611, 0.4163, 0.06841, 0.02879, 0.1602, 0.0243, 0.1508, 0.03552, 0.1481, 0.03952, 0.1565, 0.3544, 0.3786, 0.3457, 0.3737, 0.3513, 0.3636, 0.3589, 0.3679, 0.3589, 0.3679, 0.3513, 0.3636, 0.3591, 0.3557, 0.3659, 0.3595, 0.4519, 0.2862, 0.4529, 0.2948, 0.4432, 0.2932, 0.4422, 0.285, 0.4422, 0.285, 0.4432, 0.2932, 0.4316, 0.2943, 0.4306, 0.2857, 0.4306, 0.2857, 0.4316, 0.2943, 0.4213, 0.2978, 0.4202, 0.2882, 0.08718, 0.1993, 0.07919, 0.2008, 0.0748, 0.1901, 0.08394, 0.1885, 0.2554, 0.02939, 0.2495, 0.0375, 0.2402, 0.03068, 0.2467, 0.02156, 0.2467, 0.02156, 0.2402, 0.03068, 0.2298, 0.02684, 0.2368, 0.01698, 0.3845, 0.06631, 0.3861, 0.053, 0.3958, 0.05149, 0.3942, 0.06517, 0.3958, 0.05149, 0.398, 0.03866, 0.4096, 0.04014, 0.4074, 0.05263, 0.4074, 0.05263, 0.4096, 0.04014, 0.4197, 0.04456, 0.4177, 0.05611, 0.0243, 0.1508, 0.02141, 0.1407, 0.03295, 0.1391, 0.03552, 0.1481, 0.3457, 0.3737, 0.3375, 0.3675, 0.3441, 0.3581, 0.3513, 0.3636, 0.3513, 0.3636, 0.3441, 0.3581, 0.3527, 0.3508, 0.3591, 0.3557, 0.4529, 0.2948, 0.4543, 0.3028, 0.4445, 0.3009, 0.4432, 0.2932, 0.4432, 0.2932, 0.4445, 0.3009, 0.433, 0.3024, 0.4316, 0.2943, 0.4316, 0.2943, 0.433, 0.3024, 0.4228, 0.3067, 0.4213, 0.2978, 0.07919, 0.2008, 0.07149, 0.2035, 0.06601, 0.1932, 0.0748, 0.1901, 0.2495, 0.0375, 0.2448, 0.04661, 0.2348, 0.04093, 0.2402, 0.03068, 0.2402, 0.03068, 0.2348, 0.04093, 0.2239, 0.03793, 0.2298, 0.02684, 0.3861, 0.053, 0.3882, 0.04051, 0.398, 0.03866, 0.3958, 0.05149, 0.398, 0.03866, 0.4008, 0.0269, 0.4122, 0.02869, 0.4096, 0.04014, 0.4096, 0.04014, 0.4122, 0.02869, 0.4222, 0.03397, 0.4197, 0.04456, 0.02141, 0.1407, 0.02017, 0.1301, 0.03186, 0.1297, 0.03295, 0.1391, 0.3375, 0.3675, 0.33, 0.36, 0.3375, 0.3515, 0.3441, 0.3581, 0.3441, 0.3581, 0.3375, 0.3515, 0.3468, 0.3449, 0.3527, 0.3508, 0.4543, 0.3028, 0.456, 0.3102, 0.4461, 0.308, 0.4445, 0.3009, 0.4445, 0.3009, 0.4461, 0.308, 0.4347, 0.3098, 0.433, 0.3024, 0.433, 0.3024, 0.4347, 0.3098, 0.4247, 0.315, 0.4228, 0.3067, 0.07149, 0.2035, 0.06424, 0.2075, 0.05772, 0.1978, 0.06601, 0.1932, 0.2448, 0.04661, 0.2411, 0.05659, 0.2307, 0.05215, 0.2348, 0.04093, 0.2348, 0.04093, 0.2307, 0.05215, 0.2195, 0.05007, 0.2239, 0.03793, 0.3882, 0.04051, 0.3909, 0.02906, 0.4008, 0.0269, 0.398, 0.03866])
me_torus.use_remesh_preserve_volume = False
me_torus.use_remesh_preserve_attributes = False
me_torus.use_mirror_vertex_groups = False
me_torus.update()

# ---- objects
ob_cube = bpy.data.objects.new('Cube', me_cube)
ob_torus = bpy.data.objects.new('Torus', me_torus)
ob_lamp = bpy.data.objects.new('Lamp', light_lamp)
ob_camera = bpy.data.objects.new('Camera', cam_camera)

# ---- transforms, parenting, visibility, modifiers, constraints
ob_cube.location = (-0.08084, 0.0001711, -0.2544)
ob_cube.scale = (0.39, 0.93, 1.0)
ob_cube.lineart.crease_threshold = 0.0
ob_torus.location = (0.0, 0.0, 0.9821)
ob_torus.rotation_euler = (-1.556, 0.0, -1.595)
ob_torus.scale = (0.7069, 0.7069, 0.7069)
ob_torus.lineart.crease_threshold = 0.0
ob_lamp.location = (4.076, 1.005, 5.904)
ob_lamp.rotation_euler = (0.6503, 0.05522, 1.866)
ob_lamp.lock_rotations_4d = False
ob_lamp.empty_display_type = 'ARROWS'
ob_lamp.color = (0.0, 0.0, 0.0, 0.0)
ob_lamp.lineart.crease_threshold = 0.0
ob_camera.location = (7.481, -6.508, 5.344)
ob_camera.rotation_euler = (1.109, 0.01082, 0.8149)
ob_camera.lock_rotations_4d = False
ob_camera.empty_display_type = 'ARROWS'
ob_camera.color = (0.0, 0.0, 0.0, 0.0)
ob_camera.display_type = 'WIRE'
ob_camera.lineart.crease_threshold = 0.0

# ---- collection membership
col_collection_1.objects.link(ob_cube)
col_collection_1.objects.link(ob_torus)
col_collection_1.objects.link(ob_lamp)
col_collection_1.objects.link(ob_camera)

# ---- scene / render settings (as saved in the file)
scene.camera = ob_camera
scene.frame_start = 1; scene.frame_end = 250; scene.frame_set(1)
scene.render.engine = 'BLENDER_EEVEE_NEXT'
scene.render.image_settings.compression = 90
scene.render.resolution_percentage = 50
scene.render.dither_intensity = 0.0
scene.cycles.use_denoising = False
scene.cycles.samples = 10
scene.cycles.sampling_pattern = 'TABULATED_SOBOL'
scene.cycles.light_sampling_threshold = 0.0
scene.cycles.use_adaptive_sampling = False
scene.cycles.use_light_tree = False
scene.cycles.blur_glossy = 0.0
scene.cycles.volume_bounces = 1
scene.cycles.pixel_filter_type = 'GAUSSIAN'
scene.cycles.sample_clamp_indirect = 0.0
scene.view_settings.view_transform = 'Standard'
bpy.context.view_layer.update()
